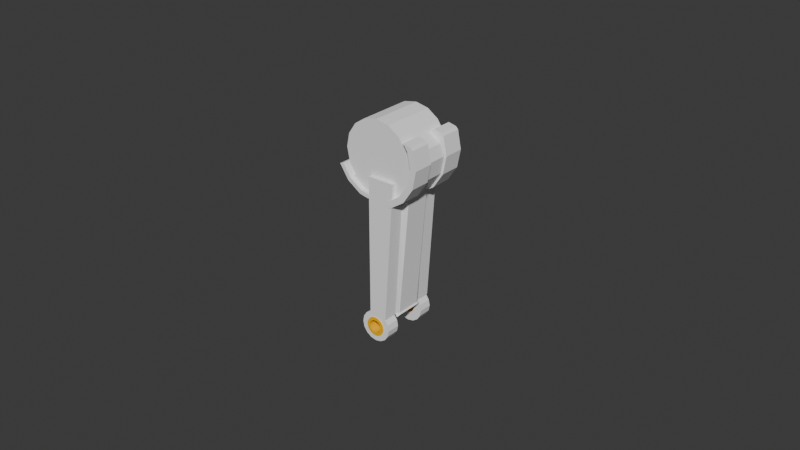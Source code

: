 # Source: outer_knuckle_low_poly.blend  (saved by Blender 4.1.24; exported with 4.5.12 LTS)
import bpy
from mathutils import Matrix  # noqa: F401  (used for matrix-valued properties, if any)

bpy.ops.wm.read_factory_settings(use_empty=True)
scene = bpy.context.scene
scene.name = 'Scene'

# ---- collections
col_collection = bpy.data.collections.new('Collection'); scene.collection.children.link(col_collection)

# ---- materials (node trees are filled in below, after node groups)
mat_id81 = bpy.data.materials.new('ID81')
mat_id81.use_transparent_shadow = False
mat_id81.diffuse_color = (0.9137, 0.9137, 0.9137, 1.0)
mat_id50 = bpy.data.materials.new('ID50')
mat_id50.use_transparent_shadow = False
mat_id50.diffuse_color = (0.9686, 0.5255, 0.003922, 1.0)

# ---- material node trees
mat_id81.use_nodes = True; mat_id81.node_tree.nodes.clear()
_N = mat_id81.node_tree.nodes; _L = mat_id81.node_tree.links
n0 = _N.new('ShaderNodeBsdfPrincipled'); n0.name = 'Principled BSDF'; n0.location = (0, 300)
n0.inputs[0].default_value = (0.9137, 0.9137, 0.9137, 1.0)
n0.inputs[13].default_value = 0.0
n1 = _N.new('ShaderNodeOutputMaterial'); n1.name = 'Material Output'; n1.location = (300, 300)
_L.new(n0.outputs[0], n1.inputs[0])
n1.is_active_output = True
mat_id50.use_nodes = True; mat_id50.node_tree.nodes.clear()
_N = mat_id50.node_tree.nodes; _L = mat_id50.node_tree.links
n0 = _N.new('ShaderNodeBsdfPrincipled'); n0.name = 'Principled BSDF'; n0.location = (0, 300)
n0.inputs[0].default_value = (0.9686, 0.5255, 0.003922, 1.0)
n0.inputs[13].default_value = 0.0
n1 = _N.new('ShaderNodeOutputMaterial'); n1.name = 'Material Output'; n1.location = (300, 300)
_L.new(n0.outputs[0], n1.inputs[0])
n1.is_active_output = True

# ---- world
world_world = bpy.data.worlds.new('World'); scene.world = world_world
world_world.use_nodes = True; world_world.node_tree.nodes.clear()
_N = world_world.node_tree.nodes; _L = world_world.node_tree.links
n0 = _N.new('ShaderNodeOutputWorld'); n0.name = 'World Output'; n0.location = (300, 300)
n1 = _N.new('ShaderNodeBackground'); n1.name = 'Background'; n1.location = (10, 300)
n1.inputs[0].default_value = (0.05088, 0.05088, 0.05088, 1.0)
_L.new(n1.outputs[0], n0.inputs[0])
n0.is_active_output = True
world_world.color = (0.05088, 0.05088, 0.05088)
world_world.use_sun_shadow = False
world_world.sun_shadow_jitter_overblur = 0.0

# ---- meshes
me_cylinder = bpy.data.meshes.new('Cylinder')
me_cylinder.from_pydata([(-1.626e-10, -0.001387, -6.372e-10), (-1.626e-10, -0.01864, -1.46e-09), (-1.626e-10, -0.001387, 0.01104), (-1.626e-10, -0.01864, 0.01104), (0.004224, -0.001387, 0.0102), (0.004224, -0.01864, 0.0102), (0.007806, -0.001387, 0.007806), (0.007806, -0.01864, 0.007806), (0.0102, -0.001387, 0.004224), (0.0102, -0.01864, 0.004224), (0.01104, -0.001387, -6.372e-10), (0.01104, -0.01864, -1.46e-09), (0.0102, -0.001387, -0.004224), (0.0102, -0.01864, -0.004224), (0.007806, -0.001387, -0.007806), (0.007806, -0.01864, -0.007806), (0.004224, -0.001387, -0.0102), (0.004224, -0.01864, -0.0102), (-1.626e-10, -0.001387, -0.01104), (-1.626e-10, -0.01864, -0.01104), (-0.004224, -0.001387, -0.0102), (-0.004224, -0.01864, -0.0102), (-0.007806, -0.001387, -0.007806), (-0.007806, -0.01864, -0.007806), (-0.0102, -0.001387, -0.004224), (-0.0102, -0.01864, -0.004224), (-0.01104, -0.001387, -6.372e-10), (-0.01104, -0.01864, -1.46e-09), (-0.0102, -0.001387, 0.004224), (-0.0102, -0.01864, 0.004224), (-0.007806, -0.001387, 0.007806), (-0.007806, -0.01864, 0.007806), (-0.004224, -0.001387, 0.0102), (-0.004224, -0.01864, 0.0102), (-1.626e-10, -0.006544, 0.01104), (-1.626e-10, -0.01348, 0.01104), (0.004224, -0.01348, 0.0102), (0.004224, -0.006544, 0.0102), (0.007806, -0.01348, 0.007806), (0.007806, -0.006544, 0.007806), (0.01146, -0.01348, 0.004747), (0.01146, -0.006544, 0.004747), (0.0124, -0.01348, -1.332e-09), (0.0124, -0.006544, -1.024e-09), (0.01146, -0.01348, -0.004747), (0.01146, -0.006544, -0.004747), (0.008771, -0.01348, -0.008771), (0.008771, -0.006544, -0.008771), (0.004747, -0.01348, -0.01146), (0.004747, -0.006544, -0.01146), (-1.626e-10, -0.01348, -0.01104), (-1.626e-10, -0.006544, -0.01104), (-0.004224, -0.01348, -0.0102), (-0.004224, -0.006544, -0.0102), (-0.007806, -0.01348, -0.007806), (-0.007806, -0.006544, -0.007806), (-0.0102, -0.01348, -0.004224), (-0.0102, -0.006544, -0.004224), (-0.01104, -0.01348, -1.186e-09), (-0.01104, -0.006544, -9.114e-10), (-0.0102, -0.01348, 0.004224), (-0.0102, -0.006544, 0.004224), (-0.007806, -0.01348, 0.007806), (-0.007806, -0.006544, 0.007806), (-0.004224, -0.01348, 0.0102), (-0.004224, -0.006544, 0.0102), (-1.821e-10, -0.01864, -0.01236), (0.01307, -0.01864, -1.728e-09), (0.01395, -0.001387, 0.005779), (0.01395, -0.01864, 0.005779), (0.009242, -0.01348, -0.009242), (0.01395, -0.006544, 0.005779), (0.0151, -0.001387, -8.717e-10), (0.0151, -0.01864, -1.997e-09), (0.0151, -0.006544, -1.247e-09), (0.01395, -0.001387, -0.005779), (0.01395, -0.01864, -0.005779), (0.01395, -0.006544, -0.005779), (0.01068, -0.001387, -0.01068), (0.01068, -0.01864, -0.01068), (0.01068, -0.006544, -0.01068), (0.005779, -0.001387, -0.01395), (0.005779, -0.01864, -0.01395), (0.005779, -0.006544, -0.01395), (-2.015e-10, -0.001387, -0.01368), (-2.015e-10, -0.01864, -0.01368), (-2.015e-10, -0.006544, -0.01368), (-0.005234, -0.001387, -0.01264), (-0.005234, -0.01864, -0.01264), (-0.005234, -0.006544, -0.01264), (-0.009671, -0.001387, -0.009671), (-0.009671, -0.01864, -0.009671), (-0.009671, -0.006544, -0.009671), (-0.01264, -0.004984, -0.005234), (-0.01264, -0.01504, -0.005234), (-0.01264, -0.006544, -0.005234), (0.01207, -0.01864, -0.005002), (0.01395, -0.01348, 0.005779), (0.0151, -0.01348, -1.622e-09), (0.01395, -0.01348, -0.005779), (0.01068, -0.01348, -0.01068), (0.005779, -0.01348, -0.01395), (-2.015e-10, -0.01348, -0.01368), (-0.005234, -0.01348, -0.01264), (-0.009671, -0.01348, -0.009671), (-0.01264, -0.01348, -0.005234), (0.01207, -0.001387, 0.005002), (-0.01142, -0.004984, -0.004729), (-0.008738, -0.001387, -0.008738), (0.01307, -0.006544, -1.079e-09), (0.01207, -0.006544, -0.005002), (-1.821e-10, -0.001387, -0.01236), (0.005002, -0.001387, -0.01207), (0.005002, -0.01864, -0.01207), (0.01307, -0.01348, -1.404e-09), (-0.01142, -0.006544, -0.004729), (-0.008738, -0.006544, -0.008738), (0.01207, -0.006544, 0.005002), (0.01207, -0.001387, -0.005002), (0.009242, -0.001387, -0.009242), (-0.004729, -0.006544, -0.01142), (-0.004729, -0.001387, -0.01142), (-1.821e-10, -0.006544, -0.01236), (0.01307, -0.001387, -7.544e-10), (0.005002, -0.006544, -0.01207), (0.009242, -0.006544, -0.009242), (0.009002, -0.001387, 0.006015), (0.009002, -0.01864, 0.006015), (0.009002, -0.006544, 0.006015), (0.009002, -0.01348, 0.006015), (0.0132, -0.001387, 0.006566), (0.0132, -0.01864, 0.006566), (0.0132, -0.006544, 0.006566), (0.0132, -0.01348, 0.006566), (0.01066, -0.006544, 0.007122), (0.01066, -0.001387, 0.007122), (0.01207, -0.01348, -0.005002), (-0.008738, -0.01348, -0.008738), (-0.01142, -0.01348, -0.004729), (-0.01142, -0.01504, -0.004729), (-0.008738, -0.01864, -0.008738), (0.01207, -0.01864, 0.005002), (0.01207, -0.01348, 0.005002), (0.009242, -0.01864, -0.009242), (-0.004729, -0.01348, -0.01142), (-0.004729, -0.01864, -0.01142), (-1.821e-10, -0.01348, -0.01236), (0.005002, -0.01348, -0.01207), (0.01066, -0.01348, 0.007122), (0.01066, -0.01864, 0.007122), (0.01207, -0.02004, -0.005002), (0.01395, -0.02004, -0.005779), (0.005002, 1.69e-05, -0.01207), (0.005779, 1.69e-05, -0.01395), (0.0132, 1.69e-05, 0.006566), (0.01395, 1.69e-05, 0.005779), (0.0151, 1.69e-05, -9.313e-10), (0.0151, -0.02004, -2.095e-09), (0.01395, -0.02004, 0.005779), (0.01395, 1.69e-05, -0.005779), (0.01068, 1.69e-05, -0.01068), (0.01068, -0.02004, -0.01068), (0.005779, -0.02004, -0.01395), (0.01207, 1.69e-05, -0.005002), (0.01207, -0.02004, 0.005002), (0.009242, -0.02004, -0.009242), (0.01207, 1.69e-05, 0.005002), (0.01307, -0.02004, -1.63e-09), (0.009242, 1.69e-05, -0.009242), (0.01307, 1.69e-05, -6.985e-10), (0.01066, 1.69e-05, 0.007122), (0.0132, -0.02004, 0.006566), (0.005002, -0.02004, -0.01207), (0.01066, -0.02004, 0.007122), (-0.001726, -0.001387, -0.0107), (-0.001726, -0.01864, -0.0107), (-0.001726, -0.006544, -0.0107), (-0.001726, -0.01348, -0.0107), (-0.002138, -0.001387, -0.01325), (-0.002138, -0.01864, -0.01325), (-0.002138, -0.006544, -0.01325), (-0.002138, -0.01348, -0.01325), (-0.001932, -0.006544, -0.01197), (-0.001932, -0.001387, -0.01197), (-0.001932, -0.01348, -0.01197), (-0.001932, -0.01864, -0.01197), (-0.008738, -2.101e-06, -0.008738), (-0.009671, -2.101e-06, -0.009671), (-0.002138, -2.095e-06, -0.01325), (-0.005234, -2.095e-06, -0.01264), (-0.009671, -0.02002, -0.009671), (-0.005234, -0.02002, -0.01264), (-0.01264, -2.101e-06, -0.005234), (-0.01264, -0.02002, -0.005234), (-0.01142, -0.02002, -0.004729), (-0.004729, -0.02002, -0.01142), (-0.01142, -2.101e-06, -0.004729), (-0.004729, -2.095e-06, -0.01142), (-0.001932, -2.095e-06, -0.01197), (-0.008738, -0.02002, -0.008738), (-0.002138, -0.02002, -0.01325), (-0.001932, -0.02002, -0.01197), (0.01409, -0.01348, -1.513e-09), (-1.918e-10, -0.01864, -0.01302), (0.01301, -0.01348, -0.00539), (0.00996, -0.01348, -0.00996), (-0.009205, -0.01348, -0.009205), (-0.01169, -0.01504, -0.004842), (0.01301, -0.01348, 0.00539), (-0.004982, -0.01348, -0.01203), (-1.918e-10, -0.01348, -0.01302), (0.00539, -0.01348, -0.01301), (-0.01169, -0.01348, -0.004842), (0.00539, -0.01864, -0.01301), (0.01193, -0.01348, 0.006844), (0.01193, -0.01864, 0.006844), (0.01301, -0.02004, -0.00539), (0.01301, -0.02004, 0.00539), (0.00996, -0.02004, -0.00996), (0.01409, -0.02004, -1.863e-09), (0.00539, -0.02004, -0.01301), (0.01193, -0.02004, 0.006844), (-0.002035, -0.01348, -0.01261), (-0.002035, -0.01864, -0.01261), (-0.01203, -0.02002, -0.004982), (-0.004982, -0.02002, -0.01203), (-0.009205, -0.02002, -0.009205), (-0.002035, -0.02002, -0.01261), (0.01301, -0.006544, -0.00539), (0.00539, -0.001387, -0.01301), (-0.01169, -0.006544, -0.004842), (-0.01169, -0.004984, -0.004842), (0.01409, -0.006544, -1.163e-09), (-1.918e-10, -0.001387, -0.01302), (-0.009205, -0.006544, -0.009205), (0.01301, -0.006544, 0.00539), (-0.004982, -0.006544, -0.01203), (-1.918e-10, -0.006544, -0.01302), (0.00539, -0.006544, -0.01301), (0.00996, -0.006544, -0.00996), (0.01193, -0.006544, 0.006844), (0.01193, -0.001387, 0.006844), (0.00539, 1.69e-05, -0.01301), (0.01301, 1.69e-05, -0.00539), (0.01301, 1.69e-05, 0.00539), (0.00996, 1.69e-05, -0.00996), (0.01409, 1.69e-05, -8.149e-10), (0.01193, 1.69e-05, 0.006844), (-0.002035, -0.006544, -0.01261), (-0.002035, -0.001387, -0.01261), (-0.009205, -2.101e-06, -0.009205), (-0.01203, -2.101e-06, -0.004982), (-0.004982, -2.095e-06, -0.01203), (-0.002035, -2.095e-06, -0.01261), (0.01337, -0.01318, 0.003672), (0.01337, -0.006845, 0.003672), (0.01447, -0.01318, -1.63e-09), (0.01447, -0.006845, -1.087e-09), (0.01337, -0.01318, -0.005539), (0.01337, -0.006845, -0.005539), (0.01023, -0.01318, -0.01023), (0.01023, -0.006845, -0.01023), (0.005539, -0.01318, -0.01337), (0.005539, -0.006845, -0.01337), (0.0105, -0.006845, 0.005263), (0.0105, -0.01318, 0.005263), (-0.001985, -0.01988, -0.05133), (-0.001985, -0.01988, -0.006371), (-0.001985, -0.0001188, -0.05133), (-0.001985, -0.0001188, -0.006371), (0.003791, -0.01988, -0.05133), (0.006802, -0.01988, -0.006371), (0.003791, -0.0001188, -0.05133), (0.006802, -0.0001188, -0.006371), (-0.001985, -0.004702, -0.05133), (-0.001985, -0.0153, -0.05133), (-0.001985, -0.0153, -0.006371), (-0.001985, -0.004702, -0.006371), (0.003791, -0.0153, -0.05133), (0.003791, -0.004702, -0.05133), (0.006802, -0.004702, -0.006371), (0.006802, -0.0153, -0.006371), (0.004385, -0.01402, -0.05133), (0.004385, -0.005984, -0.05133), (0.008398, -0.005984, -0.006371), (0.008398, -0.01402, -0.006371), (0.004407, -0.0153, -0.05228), (0.004407, -0.004702, -0.05228), (0.004776, -0.01402, -0.05182), (0.004776, -0.005984, -0.05182), (0.001181, 6.93e-05, -0.05216), (-5.468e-11, -0.0002511, -0.05002), (-5.468e-11, -0.01984, -0.05002), (0.001908, -0.0002511, -0.0504), (0.001908, -0.01984, -0.0504), (0.003525, -0.0002511, -0.05148), (0.003525, -0.01984, -0.05148), (0.004606, -0.0002511, -0.0531), (0.004606, -0.01984, -0.0531), (0.004986, -0.0002511, -0.05501), (0.004986, -0.01984, -0.05501), (0.004606, -0.0002511, -0.05691), (0.004606, -0.01984, -0.05691), (0.003525, -0.0002511, -0.05853), (0.003525, -0.01984, -0.05853), (0.001908, -0.0002511, -0.05961), (0.001908, -0.01984, -0.05961), (-5.468e-11, -0.0002511, -0.05999), (-5.468e-11, -0.01984, -0.05999), (-0.001908, -0.0002511, -0.05961), (-0.001908, -0.01984, -0.05961), (-0.003525, -0.0002511, -0.05853), (-0.003525, -0.01984, -0.05853), (-0.004606, -0.0002511, -0.05691), (-0.004606, -0.01984, -0.05691), (-0.004986, -0.0002511, -0.05501), (-0.004986, -0.01984, -0.05501), (-0.004606, -0.0002511, -0.0531), (-0.004606, -0.01984, -0.0531), (-0.003525, -0.0002511, -0.05148), (-0.003525, -0.01984, -0.05148), (-0.001908, -0.0002511, -0.0504), (-0.001908, -0.01984, -0.0504), (0.001181, -0.0002511, -0.05216), (-2.966e-11, -0.0002511, -0.05192), (-2.966e-11, -0.01984, -0.05192), (0.0007925, 6.93e-05, -0.05309), (0.001181, -0.01984, -0.05216), (0.002182, -0.0002511, -0.05282), (0.002182, -0.01984, -0.05282), (0.00285, -0.0002511, -0.05383), (0.00285, -0.01984, -0.05383), (0.003085, -0.0002511, -0.05501), (0.003085, -0.01984, -0.05501), (0.00285, -0.0002511, -0.05619), (0.00285, -0.01984, -0.05619), (0.002182, -0.0002511, -0.05719), (0.002182, -0.01984, -0.05719), (0.001181, -0.0002511, -0.05786), (0.001181, -0.01984, -0.05786), (-2.966e-11, -0.0002511, -0.05809), (-2.966e-11, -0.01984, -0.05809), (-0.001181, -0.0002511, -0.05786), (-0.001181, -0.01984, -0.05786), (-0.002182, -0.0002511, -0.05719), (-0.002182, -0.01984, -0.05719), (-0.00285, -0.0002511, -0.05619), (-0.00285, -0.01984, -0.05619), (-0.003085, -0.0002511, -0.05501), (-0.003085, -0.01984, -0.05501), (-0.00285, -0.0002511, -0.05383), (-0.00285, -0.01984, -0.05383), (-0.002182, -0.0002511, -0.05282), (-0.002182, -0.01984, -0.05282), (-0.001181, -0.0002511, -0.05216), (-0.001181, -0.01984, -0.05216), (-2.966e-11, 6.93e-05, -0.05192), (-2.966e-11, -0.02016, -0.05192), (0.001181, -0.02016, -0.05216), (0.002182, 6.93e-05, -0.05282), (0.002182, -0.02016, -0.05282), (0.00285, 6.93e-05, -0.05383), (0.00285, -0.02016, -0.05383), (0.003085, 6.93e-05, -0.05501), (0.003085, -0.02016, -0.05501), (0.00285, 6.93e-05, -0.05619), (0.00285, -0.02016, -0.05619), (0.002182, 6.93e-05, -0.05719), (0.002182, -0.02016, -0.05719), (0.001181, 6.93e-05, -0.05786), (0.001181, -0.02016, -0.05786), (-2.966e-11, 6.93e-05, -0.05809), (-2.966e-11, -0.02016, -0.05809), (-0.001181, 6.93e-05, -0.05786), (-0.001181, -0.02016, -0.05786), (-0.002182, 6.93e-05, -0.05719), (-0.002182, -0.02016, -0.05719), (-0.00285, 6.93e-05, -0.05619), (-0.00285, -0.02016, -0.05619), (-0.003085, 6.93e-05, -0.05501), (-0.003085, -0.02016, -0.05501), (-0.00285, 6.93e-05, -0.05383), (-0.00285, -0.02016, -0.05383), (-0.002182, 6.93e-05, -0.05282), (-0.002182, -0.02016, -0.05282), (-0.001181, 6.93e-05, -0.05216), (-0.001181, -0.02016, -0.05216), (-5.593e-11, 6.93e-05, -0.05294), (-5.593e-11, -0.02016, -0.05294), (0.0007925, -0.02016, -0.05309), (0.001464, 6.93e-05, -0.05354), (0.001464, -0.02016, -0.05354), (0.001913, 6.93e-05, -0.05421), (0.001913, -0.02016, -0.05421), (0.002071, 6.93e-05, -0.05501), (0.002071, -0.02016, -0.05501), (0.001913, 6.93e-05, -0.0558), (0.001913, -0.02016, -0.0558), (0.001464, 6.93e-05, -0.05647), (0.001464, -0.02016, -0.05647), (0.0007925, 6.93e-05, -0.05692), (0.0007925, -0.02016, -0.05692), (-5.593e-11, 6.93e-05, -0.05708), (-5.593e-11, -0.02016, -0.05708), (-0.0007925, 6.93e-05, -0.05692), (-0.0007925, -0.02016, -0.05692), (-0.001464, 6.93e-05, -0.05647), (-0.001464, -0.02016, -0.05647), (-0.001913, 6.93e-05, -0.0558), (-0.001913, -0.02016, -0.0558), (-0.002071, 6.93e-05, -0.05501), (-0.002071, -0.02016, -0.05501), (-0.001913, 6.93e-05, -0.05421), (-0.001913, -0.02016, -0.05421), (-0.001464, 6.93e-05, -0.05354), (-0.001464, -0.02016, -0.05354), (-0.0007925, 6.93e-05, -0.05309), (-0.0007925, -0.02016, -0.05309), (-5.468e-11, -0.004587, -0.05002), (-5.468e-11, -0.0155, -0.05002), (0.001908, -0.0155, -0.0504), (0.001908, -0.004587, -0.0504), (0.003525, -0.0155, -0.05148), (0.003525, -0.004587, -0.05148), (0.004606, -0.0155, -0.0531), (0.004606, -0.004587, -0.0531), (0.004986, -0.0155, -0.05501), (0.004986, -0.004587, -0.05501), (0.004606, -0.0155, -0.05691), (0.004606, -0.004587, -0.05691), (0.003525, -0.0155, -0.05853), (0.003525, -0.004587, -0.05853), (0.001908, -0.0155, -0.05961), (0.001908, -0.004587, -0.05961), (-5.468e-11, -0.0155, -0.05999), (-5.468e-11, -0.004587, -0.05999), (-0.001908, -0.0155, -0.05961), (-0.001908, -0.004587, -0.05961), (-0.003525, -0.0155, -0.05853), (-0.003525, -0.004587, -0.05853), (-0.004606, -0.0155, -0.05691), (-0.004606, -0.004587, -0.05691), (-0.004986, -0.0155, -0.05501), (-0.004986, -0.004587, -0.05501), (-0.004606, -0.0155, -0.0531), (-0.004606, -0.004587, -0.0531), (-0.003525, -0.0155, -0.05148), (-0.003525, -0.004587, -0.05148), (-0.001908, -0.0155, -0.0504), (-0.001908, -0.004587, -0.0504), (-0.002071, -0.004582, -0.05501), (-0.002071, -0.01551, -0.05501), (-0.001913, -0.004582, -0.05421), (-0.001913, -0.01551, -0.05421), (-0.001913, -0.004582, -0.0558), (-0.001913, -0.01551, -0.0558), (-0.001464, -0.004582, -0.05647), (-0.001464, -0.01551, -0.05647), (-0.0007925, -0.004582, -0.05692), (-0.0007925, -0.01551, -0.05692), (-5.593e-11, -0.004582, -0.05708), (-5.593e-11, -0.01551, -0.05708), (0.0007925, -0.004582, -0.05692), (0.0007925, -0.01551, -0.05692), (0.001464, -0.004582, -0.05647), (0.001464, -0.01551, -0.05647), (0.001913, -0.004582, -0.0558), (0.001913, -0.01551, -0.0558), (0.002071, -0.004582, -0.05501), (0.002071, -0.01551, -0.05501), (0.001913, -0.004582, -0.05421), (0.001913, -0.01551, -0.05421), (0.001464, -0.004582, -0.05354), (0.001464, -0.01551, -0.05354), (0.0007925, -0.004582, -0.05309), (0.0007925, -0.01551, -0.05309), (-5.593e-11, -0.004582, -0.05294), (-5.593e-11, -0.01551, -0.05294), (-0.0007925, -0.004582, -0.05309), (-0.0007925, -0.01551, -0.05309), (-0.001464, -0.004582, -0.05354), (-0.001464, -0.01551, -0.05354), (-0.001985, -0.01988, -0.04009), (-0.001985, -0.01988, -0.01761), (-0.001985, -0.0001188, -0.01761), (-0.001985, -0.0001188, -0.04009), (0.00605, -0.0001188, -0.01761), (0.004544, -0.0001188, -0.04009), (0.00605, -0.01988, -0.01761), (0.004544, -0.01988, -0.04009), (0.00605, -0.004702, -0.01761), (0.004544, -0.004702, -0.04009), (0.00605, -0.0153, -0.01761), (0.004544, -0.0153, -0.04009), (0.007395, -0.005984, -0.01761), (0.005388, -0.005984, -0.04009), (0.007395, -0.01402, -0.01761), (0.005388, -0.01402, -0.04009), (0.0009505, -0.0153, -0.01761), (0.0009505, -0.0153, -0.04009), (0.0009505, -0.004702, -0.01761), (0.0009505, -0.004702, -0.04009), (-0.001985, -0.01614, -0.01677), (-0.001143, -0.0153, -0.01761), (-0.001143, -0.0153, -0.04009), (-0.001985, -0.01614, -0.04093), (-0.001143, -0.004702, -0.01761), (-0.001985, -0.003861, -0.01677), (-0.001985, -0.003861, -0.04093), (-0.001143, -0.004702, -0.04009)], [], [(0, 2, 4), (1, 5, 3), (35, 3, 5, 36), (0, 4, 6), (1, 7, 5), (36, 5, 7, 38), (0, 6, 126, 8), (1, 9, 127, 7), (230, 231, 93, 95), (0, 8, 10), (1, 11, 9), (236, 234, 92, 89), (0, 10, 12), (1, 13, 11), (202, 208, 97, 98), (0, 12, 14), (1, 15, 13), (73, 69, 158, 157), (0, 14, 16), (1, 17, 15), (207, 94, 193, 224), (0, 16, 18), (1, 19, 17), (212, 206, 104, 105), (0, 18, 174, 20), (1, 21, 175, 19), (118, 123, 169, 163), (0, 20, 22), (1, 23, 21), (235, 232, 74, 71), (0, 22, 24), (1, 25, 23), (234, 230, 95, 92), (0, 24, 26), (1, 27, 25), (56, 25, 27, 58), (0, 26, 28), (1, 29, 27), (58, 27, 29, 60), (0, 28, 30), (1, 31, 29), (60, 29, 31, 62), (0, 30, 32), (1, 33, 31), (62, 31, 33, 64), (0, 32, 2), (1, 3, 33), (64, 33, 3, 35), (32, 65, 34, 2), (65, 64, 35, 34), (30, 63, 65, 32), (63, 62, 64, 65), (28, 61, 63, 30), (61, 60, 62, 63), (26, 59, 61, 28), (59, 58, 60, 61), (24, 57, 59, 26), (57, 56, 58, 59), (204, 202, 98, 99), (55, 54, 56, 57), (213, 203, 85, 82), (53, 52, 54, 55), (9, 11, 67, 141), (176, 177, 52, 53), (94, 91, 190, 193), (49, 48, 50, 51), (232, 228, 77, 74), (42, 44, 258, 256), (215, 149, 173, 221), (41, 128, 264, 255), (205, 204, 99, 100), (46, 48, 262, 260), (233, 229, 81, 84), (45, 43, 257, 259), (25, 56, 138, 139), (128, 129, 265, 264), (4, 37, 39, 6), (37, 36, 38, 39), (2, 34, 37, 4), (34, 35, 36, 37), (133, 131, 69, 97), (97, 69, 73, 98), (98, 73, 76, 99), (99, 76, 79, 100), (100, 79, 82, 101), (101, 82, 85, 102), (181, 179, 88, 103), (103, 88, 91, 104), (104, 91, 94, 105), (90, 92, 95, 93), (87, 89, 92, 90), (178, 180, 89, 87), (81, 83, 86, 84), (78, 80, 83, 81), (75, 77, 80, 78), (72, 74, 77, 75), (68, 71, 74, 72), (130, 132, 71, 68), (13, 15, 143, 96), (249, 233, 84, 178), (240, 235, 71, 132), (68, 72, 156, 155), (206, 209, 103, 104), (54, 52, 144, 137), (248, 236, 89, 180), (229, 112, 152, 242), (90, 93, 192, 187), (222, 210, 102, 181), (241, 130, 154, 247), (238, 237, 86, 83), (79, 76, 151, 161), (207, 212, 105, 94), (210, 211, 101, 102), (223, 185, 201, 227), (106, 135, 170, 166), (239, 238, 83, 80), (211, 205, 100, 101), (75, 78, 160, 159), (107, 108, 186, 196), (228, 239, 80, 77), (45, 47, 125, 110), (12, 10, 123, 118), (47, 49, 124, 125), (22, 20, 121, 108), (49, 51, 122, 124), (16, 14, 119, 112), (10, 8, 106, 123), (176, 53, 120, 182), (128, 41, 117, 134), (174, 18, 111, 183), (50, 48, 147, 146), (18, 16, 112, 111), (43, 45, 110, 109), (24, 22, 108, 107), (48, 46, 70, 147), (55, 57, 115, 116), (41, 43, 109, 117), (14, 12, 118, 119), (53, 55, 116, 120), (57, 24, 107, 115), (8, 126, 135, 106), (21, 23, 140, 145), (208, 214, 133, 97), (40, 129, 148, 142), (15, 17, 113, 143), (175, 21, 145, 185), (39, 38, 129, 128), (123, 106, 166, 169), (177, 50, 146, 184), (46, 44, 136, 70), (11, 13, 96, 67), (17, 19, 66, 113), (44, 42, 114, 136), (56, 54, 137, 138), (23, 25, 139, 140), (127, 9, 141, 149), (42, 40, 142, 114), (240, 241, 135, 134), (135, 126, 128, 134), (39, 128, 126, 6), (214, 148, 149, 215), (148, 129, 127, 149), (127, 129, 38, 7), (221, 217, 158, 171), (245, 243, 159, 160), (219, 216, 151, 157), (216, 218, 161, 151), (246, 244, 155, 156), (242, 245, 160, 153), (217, 219, 157, 158), (218, 220, 162, 161), (243, 246, 156, 159), (244, 247, 154, 155), (149, 141, 164, 173), (78, 81, 153, 160), (96, 143, 165, 150), (119, 118, 163, 168), (143, 113, 172, 165), (69, 131, 171, 158), (82, 79, 161, 162), (72, 75, 159, 156), (213, 82, 162, 220), (67, 96, 150, 167), (76, 73, 157, 151), (130, 68, 155, 154), (112, 119, 168, 152), (141, 67, 167, 164), (52, 177, 184, 144), (19, 175, 185, 66), (20, 174, 183, 121), (51, 176, 182, 122), (209, 222, 181, 103), (203, 223, 179, 85), (237, 248, 180, 86), (91, 88, 191, 190), (84, 86, 180, 178), (102, 85, 179, 181), (51, 50, 177, 176), (226, 224, 193, 190), (251, 250, 187, 192), (227, 225, 191, 200), (250, 252, 189, 187), (225, 226, 190, 191), (252, 253, 188, 189), (185, 145, 195, 201), (178, 87, 189, 188), (145, 140, 199, 195), (249, 178, 188, 253), (140, 139, 194, 199), (121, 183, 198, 197), (88, 179, 200, 191), (108, 121, 197, 186), (231, 107, 196, 251), (87, 90, 187, 189), (195, 199, 226, 225), (201, 195, 225, 227), (199, 194, 224, 226), (66, 185, 223, 203), (144, 184, 222, 209), (113, 213, 220, 172), (165, 172, 220, 218), (164, 167, 219, 217), (150, 165, 218, 216), (167, 150, 216, 219), (173, 164, 217, 221), (133, 214, 215, 131), (142, 148, 214, 208), (147, 70, 205, 211), (179, 223, 227, 200), (146, 147, 211, 210), (139, 138, 212, 207), (184, 146, 210, 222), (137, 144, 209, 206), (70, 136, 204, 205), (131, 215, 221, 171), (113, 66, 203, 213), (136, 114, 202, 204), (138, 137, 206, 212), (139, 207, 224, 194), (114, 142, 208, 202), (93, 231, 251, 192), (183, 249, 253, 198), (197, 198, 253, 252), (186, 197, 252, 250), (196, 186, 250, 251), (122, 182, 248, 237), (166, 170, 247, 244), (163, 169, 246, 243), (152, 168, 245, 242), (169, 166, 244, 246), (168, 163, 243, 245), (132, 130, 241, 240), (110, 125, 239, 228), (125, 124, 238, 239), (124, 122, 237, 238), (135, 241, 247, 170), (81, 229, 242, 153), (182, 120, 236, 248), (134, 117, 235, 240), (183, 111, 233, 249), (111, 112, 229, 233), (109, 110, 228, 232), (116, 115, 230, 234), (117, 109, 232, 235), (120, 116, 234, 236), (115, 107, 231, 230), (261, 260, 262, 263), (259, 258, 260, 261), (257, 256, 258, 259), (255, 254, 256, 257), (264, 265, 254, 255), (47, 45, 259, 261), (129, 40, 254, 265), (48, 49, 263, 262), (43, 41, 255, 257), (44, 46, 260, 258), (49, 47, 261, 263), (40, 42, 256, 254), (506, 509, 501, 500), (484, 269, 273, 486), (492, 281, 271, 488), (488, 271, 267, 483), (275, 278, 270, 266), (281, 276, 267, 271), (273, 269, 277, 280), (280, 277, 276, 281), (268, 272, 279, 274), (274, 279, 278, 275), (486, 273, 280, 490), (279, 283, 289, 287), (504, 503, 498, 499), (482, 483, 502, 505), (494, 284, 285, 496), (490, 280, 284, 494), (493, 278, 282, 497), (280, 281, 285, 284), (286, 287, 289, 288), (278, 279, 287, 286), (283, 282, 288, 289), (282, 278, 286, 288), (306, 304, 337, 339), (293, 295, 328, 323), (419, 292, 294, 420), (322, 320, 353, 355), (309, 311, 344, 342), (420, 294, 296, 422), (300, 298, 331, 333), (316, 314, 347, 349), (422, 296, 298, 424), (303, 305, 338, 336), (319, 321, 354, 352), (424, 298, 300, 426), (310, 308, 341, 343), (297, 299, 332, 330), (426, 300, 302, 428), (313, 315, 348, 346), (294, 292, 325, 327), (428, 302, 304, 430), (304, 302, 335, 337), (320, 318, 351, 353), (430, 304, 306, 432), (307, 309, 342, 340), (298, 296, 329, 331), (432, 306, 308, 434), (314, 312, 345, 347), (301, 303, 336, 334), (434, 308, 310, 436), (291, 293, 323, 324), (317, 319, 352, 350), (436, 310, 312, 438), (308, 306, 339, 341), (295, 297, 330, 328), (438, 312, 314, 440), (311, 313, 346, 344), (302, 300, 333, 335), (440, 314, 316, 442), (318, 316, 349, 351), (305, 307, 340, 338), (442, 316, 318, 444), (292, 322, 355, 325), (296, 294, 327, 329), (444, 318, 320, 446), (321, 291, 324, 354), (312, 310, 343, 345), (446, 320, 322, 448), (299, 301, 334, 332), (315, 317, 350, 348), (448, 322, 292, 419), (334, 336, 367, 365), (325, 355, 386, 357), (329, 327, 358, 360), (349, 347, 378, 380), (354, 324, 356, 385), (340, 342, 373, 371), (335, 333, 364, 366), (355, 353, 384, 386), (323, 328, 359, 290), (346, 348, 379, 377), (341, 339, 370, 372), (332, 334, 365, 363), (352, 354, 385, 383), (327, 325, 357, 358), (347, 345, 376, 378), (338, 340, 371, 369), (333, 331, 362, 364), (353, 351, 382, 384), (344, 346, 377, 375), (339, 337, 368, 370), (324, 323, 290, 356), (330, 332, 363, 361), (350, 352, 383, 381), (345, 343, 374, 376), (336, 338, 369, 367), (331, 329, 360, 362), (351, 349, 380, 382), (342, 344, 375, 373), (337, 335, 366, 368), (328, 330, 361, 359), (348, 350, 381, 379), (343, 341, 372, 374), (362, 360, 391, 393), (382, 380, 411, 413), (373, 375, 406, 404), (368, 366, 397, 399), (359, 361, 392, 390), (379, 381, 412, 410), (374, 372, 403, 405), (365, 367, 398, 396), (357, 386, 417, 388), (360, 358, 389, 391), (380, 378, 409, 411), (385, 356, 387, 416), (371, 373, 404, 402), (366, 364, 395, 397), (386, 384, 415, 417), (290, 359, 390, 326), (377, 379, 410, 408), (372, 370, 401, 403), (363, 365, 396, 394), (383, 385, 416, 414), (358, 357, 388, 389), (378, 376, 407, 409), (369, 371, 402, 400), (364, 362, 393, 395), (384, 382, 413, 415), (375, 377, 408, 406), (370, 368, 399, 401), (356, 290, 326, 387), (361, 363, 394, 392), (381, 383, 414, 412), (376, 374, 405, 407), (367, 369, 400, 398), (451, 453, 413, 411), (455, 451, 411, 409), (457, 455, 409, 407), (459, 457, 407, 405), (461, 459, 405, 403), (463, 461, 403, 401), (465, 463, 401, 399), (467, 465, 399, 397), (469, 467, 397, 395), (471, 469, 395, 393), (473, 471, 393, 391), (475, 473, 391, 389), (477, 475, 389, 388), (479, 477, 388, 417), (481, 479, 417, 415), (453, 481, 415, 413), (321, 449, 418, 291), (467, 469, 426, 428), (319, 447, 449, 321), (394, 396, 466, 468), (317, 445, 447, 319), (467, 428, 430, 465), (315, 443, 445, 317), (392, 394, 468, 470), (313, 441, 443, 315), (465, 430, 432, 463), (311, 439, 441, 313), (390, 392, 470, 472), (309, 437, 439, 311), (463, 432, 434, 461), (307, 435, 437, 309), (326, 390, 472, 474), (305, 433, 435, 307), (461, 434, 436, 459), (303, 431, 433, 305), (387, 326, 474, 476), (301, 429, 431, 303), (459, 436, 438, 457), (299, 427, 429, 301), (416, 387, 476, 478), (297, 425, 427, 299), (457, 438, 440, 455), (295, 423, 425, 297), (414, 416, 478, 480), (293, 421, 423, 295), (455, 440, 442, 451), (291, 418, 421, 293), (412, 414, 480, 452), (396, 398, 464, 466), (451, 442, 444, 453), (398, 400, 462, 464), (444, 446, 481, 453), (400, 402, 460, 462), (446, 448, 479, 481), (402, 404, 458, 460), (448, 419, 477, 479), (404, 406, 456, 458), (419, 420, 475, 477), (406, 408, 454, 456), (420, 422, 473, 475), (408, 410, 450, 454), (422, 424, 471, 473), (410, 412, 452, 450), (424, 426, 469, 471), (431, 464, 462, 433), (433, 462, 460, 435), (435, 460, 458, 437), (437, 458, 456, 439), (439, 456, 454, 441), (441, 454, 450, 443), (443, 450, 452, 445), (445, 452, 480, 447), (447, 480, 478, 449), (449, 478, 476, 418), (418, 476, 474, 421), (421, 474, 472, 423), (423, 472, 470, 425), (425, 470, 468, 427), (427, 468, 466, 429), (429, 466, 464, 431), (281, 492, 496, 285), (491, 490, 494, 495), (279, 491, 495, 283), (495, 494, 496, 497), (283, 495, 497, 282), (508, 507, 484, 485), (509, 504, 499, 501), (503, 506, 500, 498), (275, 505, 508, 274), (487, 486, 490, 491), (272, 487, 491, 279), (489, 488, 483, 482), (270, 489, 482, 266), (493, 492, 488, 489), (278, 493, 489, 270), (485, 484, 486, 487), (268, 485, 487, 272), (274, 508, 485, 268), (492, 493, 497, 496), (499, 498, 500, 501), (507, 277, 269, 484), (266, 482, 505, 275), (483, 267, 276, 502), (503, 504, 505, 502), (507, 508, 509, 506), (504, 509, 508, 505), (502, 507, 506, 503), (502, 276, 277, 507)])
me_cylinder.polygons.foreach_set('material_index', [0, 0, 0, 0, 0, 0, 0, 0, 0, 0, 0, 0, 0, 0, 0, 0, 0, 0, 0, 0, 0, 0, 0, 0, 0, 0, 0, 0, 0, 0, 0, 0, 0, 0, 0, 0, 0, 0, 0, 0, 0, 0, 0, 0, 0, 0, 0, 0, 0, 0, 0, 0, 0, 0, 0, 0, 0, 0, 0, 0, 0, 0, 0, 0, 0, 0, 0, 0, 0, 0, 0, 0, 0, 0, 0, 0, 0, 0, 0, 0, 0, 0, 0, 0, 0, 0, 0, 0, 0, 0, 0, 0, 0, 0, 0, 0, 0, 0, 0, 0, 0, 0, 0, 0, 0, 0, 0, 0, 0, 0, 0, 0, 0, 0, 0, 0, 0, 0, 0, 0, 0, 0, 0, 0, 0, 0, 0, 0, 0, 0, 0, 0, 0, 0, 0, 0, 0, 0, 0, 0, 0, 0, 0, 0, 0, 0, 0, 0, 0, 0, 0, 0, 0, 0, 0, 0, 0, 0, 0, 0, 0, 0, 0, 0, 0, 0, 0, 0, 0, 0, 0, 0, 0, 0, 0, 0, 0, 0, 0, 0, 0, 0, 0, 0, 0, 0, 0, 0, 0, 0, 0, 0, 0, 0, 0, 0, 0, 0, 0, 0, 0, 0, 0, 0, 0, 0, 0, 0, 0, 0, 0, 0, 0, 0, 0, 0, 0, 0, 0, 0, 0, 0, 0, 0, 0, 0, 0, 0, 0, 0, 0, 0, 0, 0, 0, 0, 0, 0, 0, 0, 0, 0, 0, 0, 0, 0, 0, 0, 0, 0, 0, 0, 0, 0, 0, 0, 0, 0, 0, 0, 0, 0, 0, 0, 0, 0, 0, 0, 0, 0, 0, 0, 0, 0, 0, 0, 0, 0, 0, 0, 0, 0, 0, 0, 0, 0, 0, 0, 0, 0, 0, 0, 0, 0, 0, 0, 0, 0, 0, 0, 0, 0, 0, 0, 0, 0, 0, 0, 0, 0, 0, 0, 0, 0, 0, 0, 0, 0, 0, 0, 0, 0, 0, 0, 0, 0, 0, 0, 0, 0, 0, 0, 0, 0, 0, 0, 0, 0, 0, 0, 0, 0, 0, 0, 0, 0, 0, 0, 1, 1, 1, 1, 1, 1, 1, 1, 1, 1, 1, 1, 1, 1, 1, 1, 1, 1, 1, 1, 1, 1, 1, 1, 1, 1, 1, 1, 1, 1, 1, 1, 1, 1, 1, 1, 1, 1, 1, 1, 1, 1, 1, 1, 1, 1, 1, 1, 1, 1, 1, 1, 1, 1, 1, 1, 1, 1, 1, 1, 1, 1, 1, 1, 1, 1, 1, 1, 1, 1, 1, 1, 1, 1, 1, 1, 1, 1, 1, 1, 0, 0, 0, 1, 0, 0, 0, 1, 0, 0, 0, 1, 0, 0, 0, 1, 0, 0, 0, 1, 0, 0, 0, 1, 0, 0, 0, 1, 0, 0, 0, 1, 1, 0, 1, 0, 1, 0, 1, 0, 1, 0, 1, 0, 1, 0, 1, 0, 0, 0, 0, 0, 0, 0, 0, 0, 0, 0, 0, 0, 0, 0, 0, 0, 0, 0, 0, 0, 0, 0, 0, 0, 0, 0, 0, 0, 0, 0, 0, 0, 0, 0, 0, 0, 0, 0, 0, 0, 0, 0, 0, 0])
_uv = me_cylinder.uv_layers.new(name='UVMap')
_uv.uv.foreach_set('vector', [0.75, 0.25, 0.75, 0.49, 0.8418, 0.4717, 0.25, 0.25, 0.3418, 0.4717, 0.25, 0.49, 1.0, 0.8333, 1.0, 1.0, 0.9375, 1.0, 0.9375, 0.8333, 0.75, 0.25, 0.8418, 0.4717, 0.9197, 0.4197, 0.25, 0.25, 0.4197, 0.4197, 0.3418, 0.4717, 0.9375, 0.8333, 0.9375, 1.0, 0.875, 1.0, 0.875, 0.8333, 0.75, 0.25, 0.9197, 0.4197, 0.9457, 0.3808, 0.9717, 0.3418, 0.25, 0.25, 0.4717, 0.3418, 0.4457, 0.3808, 0.4197, 0.4197, 0.3126, 0.6667, 0.3125, 0.5, 0.3125, 0.5, 0.3125, 0.6667, 0.75, 0.25, 0.9717, 0.3418, 0.99, 0.25, 0.25, 0.25, 0.49, 0.25, 0.4717, 0.3418, 0.4375, 0.6667, 0.375, 0.6667, 0.375, 0.6667, 0.4375, 0.6667, 0.75, 0.25, 0.99, 0.25, 0.9717, 0.1582, 0.25, 0.25, 0.4717, 0.1582, 0.49, 0.25, 0.75, 0.8333, 0.8125, 0.8333, 0.8125, 0.8333, 0.75, 0.8333, 0.75, 0.25, 0.9717, 0.1582, 0.9197, 0.08029, 0.25, 0.25, 0.4197, 0.08029, 0.4717, 0.1582, 0.75, 1.0, 0.8125, 1.0, 0.8125, 1.0, 0.75, 1.0, 0.75, 0.25, 0.9197, 0.08029, 0.8418, 0.02827, 0.25, 0.25, 0.3418, 0.02827, 0.4197, 0.08029, 0.3125, 1.0, 0.3125, 1.0, 0.3125, 1.0, 0.3125, 1.0, 0.75, 0.25, 0.8418, 0.02827, 0.75, 0.01, 0.25, 0.25, 0.25, 0.01, 0.3418, 0.02827, 0.3126, 0.8333, 0.375, 0.8333, 0.375, 0.8333, 0.3125, 0.8333, 0.75, 0.25, 0.75, 0.01, 0.7123, 0.0175, 0.6582, 0.02827, 0.25, 0.25, 0.1582, 0.02827, 0.2123, 0.0175, 0.25, 0.01, 0.9717, 0.1582, 0.99, 0.25, 0.99, 0.25, 0.9717, 0.1582, 0.75, 0.25, 0.6582, 0.02827, 0.5803, 0.08029, 0.25, 0.25, 0.08029, 0.08029, 0.1582, 0.02827, 0.8125, 0.6667, 0.75, 0.6667, 0.75, 0.6667, 0.8125, 0.6667, 0.75, 0.25, 0.5803, 0.08029, 0.5283, 0.1582, 0.25, 0.25, 0.02827, 0.1582, 0.08029, 0.08029, 0.375, 0.6667, 0.3126, 0.6667, 0.3125, 0.6667, 0.375, 0.6667, 0.75, 0.25, 0.5283, 0.1582, 0.51, 0.25, 0.25, 0.25, 0.01, 0.25, 0.02827, 0.1582, 0.3125, 0.8333, 0.3125, 1.0, 0.25, 1.0, 0.25, 0.8333, 0.75, 0.25, 0.51, 0.25, 0.5283, 0.3418, 0.25, 0.25, 0.02827, 0.3418, 0.01, 0.25, 0.25, 0.8333, 0.25, 1.0, 0.1875, 1.0, 0.1875, 0.8333, 0.75, 0.25, 0.5283, 0.3418, 0.5803, 0.4197, 0.25, 0.25, 0.08029, 0.4197, 0.02827, 0.3418, 0.1875, 0.8333, 0.1875, 1.0, 0.125, 1.0, 0.125, 0.8333, 0.75, 0.25, 0.5803, 0.4197, 0.6582, 0.4717, 0.25, 0.25, 0.1582, 0.4717, 0.08029, 0.4197, 0.125, 0.8333, 0.125, 1.0, 0.0625, 1.0, 0.0625, 0.8333, 0.75, 0.25, 0.6582, 0.4717, 0.75, 0.49, 0.25, 0.25, 0.25, 0.49, 0.1582, 0.4717, 0.0625, 0.8333, 0.0625, 1.0, 0.0, 1.0, 0.0, 0.8333, 0.0625, 0.5, 0.0625, 0.6667, 0.0, 0.6667, 0.0, 0.5, 0.0625, 0.6667, 0.0625, 0.8333, 0.0, 0.8333, 0.0, 0.6667, 0.125, 0.5, 0.125, 0.6667, 0.0625, 0.6667, 0.0625, 0.5, 0.125, 0.6667, 0.125, 0.8333, 0.0625, 0.8333, 0.0625, 0.6667, 0.1875, 0.5, 0.1875, 0.6667, 0.125, 0.6667, 0.125, 0.5, 0.1875, 0.6667, 0.1875, 0.8333, 0.125, 0.8333, 0.125, 0.6667, 0.25, 0.5, 0.25, 0.6667, 0.1875, 0.6667, 0.1875, 0.5, 0.25, 0.6667, 0.25, 0.8333, 0.1875, 0.8333, 0.1875, 0.6667, 0.3125, 0.5, 0.3125, 0.6667, 0.25, 0.6667, 0.25, 0.5, 0.3125, 0.6667, 0.3125, 0.8333, 0.25, 0.8333, 0.25, 0.6667, 0.6875, 0.8333, 0.75, 0.8333, 0.75, 0.8333, 0.6875, 0.8333, 0.375, 0.6667, 0.375, 0.8333, 0.3125, 0.8333, 0.3125, 0.6667, 0.3418, 0.02827, 0.25, 0.01, 0.25, 0.01, 0.3418, 0.02827, 0.4375, 0.6667, 0.4375, 0.8333, 0.375, 0.8333, 0.375, 0.6667, 0.4717, 0.3418, 0.49, 0.25, 0.49, 0.25, 0.4717, 0.3418, 0.4744, 0.6667, 0.4744, 0.8333, 0.4375, 0.8333, 0.4375, 0.6667, 0.3125, 1.0, 0.375, 1.0, 0.375, 1.0, 0.3125, 1.0, 0.5625, 0.6667, 0.5625, 0.8333, 0.5, 0.8333, 0.5, 0.6667, 0.75, 0.6667, 0.6875, 0.6667, 0.6875, 0.6667, 0.75, 0.6667, 0.75, 0.8333, 0.6875, 0.8333, 0.6875, 0.8333, 0.75, 0.8333, 0.6447, 0.6904, 0.4457, 0.3808, 0.4457, 0.3808, 0.6447, 0.6904, 0.8125, 0.6667, 0.8438, 0.6667, 0.8438, 0.6667, 0.8125, 0.6667, 0.625, 0.8333, 0.6875, 0.8333, 0.6875, 0.8333, 0.625, 0.8333, 0.625, 0.8333, 0.5625, 0.8333, 0.5625, 0.8333, 0.625, 0.8333, 0.75, 0.01, 0.8418, 0.02827, 0.8418, 0.02827, 0.75, 0.01, 0.6875, 0.6667, 0.75, 0.6667, 0.75, 0.6667, 0.6875, 0.6667, 0.3125, 1.0, 0.3125, 0.8333, 0.3125, 0.8333, 0.3125, 1.0, 0.8438, 0.6667, 0.8438, 0.8333, 0.8438, 0.8333, 0.8438, 0.6667, 0.9375, 0.5, 0.9375, 0.6667, 0.875, 0.6667, 0.875, 0.5, 0.9375, 0.6667, 0.9375, 0.8333, 0.875, 0.8333, 0.875, 0.6667, 1.0, 0.5, 1.0, 0.6667, 0.9375, 0.6667, 0.9375, 0.5, 1.0, 0.6667, 1.0, 0.8333, 0.9375, 0.8333, 0.9375, 0.6667, 0.8438, 0.8333, 0.8438, 1.0, 0.8125, 1.0, 0.8125, 0.8333, 0.8125, 0.8333, 0.8125, 1.0, 0.75, 1.0, 0.75, 0.8333, 0.75, 0.8333, 0.75, 1.0, 0.6875, 1.0, 0.6875, 0.8333, 0.6875, 0.8333, 0.6875, 1.0, 0.625, 1.0, 0.625, 0.8333, 0.625, 0.8333, 0.625, 1.0, 0.5625, 1.0, 0.5625, 0.8333, 0.5625, 0.8333, 0.5625, 1.0, 0.5, 1.0, 0.5, 0.8333, 0.4746, 0.8333, 0.4745, 1.0, 0.4375, 1.0, 0.4375, 0.8333, 0.4375, 0.8333, 0.4375, 1.0, 0.375, 1.0, 0.375, 0.8333, 0.375, 0.8333, 0.375, 1.0, 0.3125, 1.0, 0.3125, 0.8333, 0.375, 0.5, 0.375, 0.6667, 0.3125, 0.6667, 0.3125, 0.5, 0.4375, 0.5, 0.4375, 0.6667, 0.375, 0.6667, 0.375, 0.5, 0.4745, 0.5, 0.4746, 0.6667, 0.4375, 0.6667, 0.4375, 0.5, 0.5625, 0.5, 0.5625, 0.6667, 0.5, 0.6667, 0.5, 0.5, 0.625, 0.5, 0.625, 0.6667, 0.5625, 0.6667, 0.5625, 0.5, 0.6875, 0.5, 0.6875, 0.6667, 0.625, 0.6667, 0.625, 0.5, 0.75, 0.5, 0.75, 0.6667, 0.6875, 0.6667, 0.6875, 0.5, 0.8125, 0.5, 0.8125, 0.6667, 0.75, 0.6667, 0.75, 0.5, 0.8438, 0.5, 0.8438, 0.6667, 0.8125, 0.6667, 0.8125, 0.5, 0.4717, 0.1582, 0.4197, 0.08029, 0.4197, 0.08029, 0.4717, 0.1582, 0.7127, 0.01743, 0.75, 0.01, 0.75, 0.01, 0.7128, 0.0174, 0.8438, 0.6667, 0.8125, 0.6667, 0.8125, 0.6667, 0.8438, 0.6667, 0.8125, 0.5, 0.75, 0.5, 0.75, 0.5, 0.8125, 0.5, 0.375, 0.8333, 0.4375, 0.8333, 0.4375, 0.8333, 0.375, 0.8333, 0.375, 0.8333, 0.4375, 0.8333, 0.4375, 0.8333, 0.375, 0.8333, 0.4745, 0.6667, 0.4375, 0.6667, 0.4375, 0.6667, 0.4746, 0.6667, 0.8418, 0.02827, 0.8418, 0.02827, 0.8418, 0.02827, 0.8418, 0.02827, 0.375, 0.5, 0.3125, 0.5, 0.3125, 0.5, 0.375, 0.5, 0.4745, 0.8333, 0.5, 0.8333, 0.5, 0.8333, 0.4746, 0.8333, 0.8947, 0.4404, 0.8438, 0.5, 0.8438, 0.5, 0.8947, 0.4404, 0.5625, 0.6667, 0.5, 0.6667, 0.5, 0.6667, 0.5625, 0.6667, 0.625, 1.0, 0.6875, 1.0, 0.6875, 1.0, 0.625, 1.0, 0.3125, 1.0, 0.3126, 0.8333, 0.3125, 0.8333, 0.3125, 1.0, 0.5, 0.8333, 0.5625, 0.8333, 0.5625, 0.8333, 0.5, 0.8333, 0.2127, 0.01743, 0.2125, 0.01746, 0.2125, 0.01746, 0.2127, 0.01743, 0.9717, 0.3418, 0.9457, 0.3808, 0.9457, 0.3808, 0.9717, 0.3418, 0.625, 0.6667, 0.5625, 0.6667, 0.5625, 0.6667, 0.625, 0.6667, 0.5625, 0.8333, 0.625, 0.8333, 0.625, 0.8333, 0.5625, 0.8333, 0.6875, 0.5, 0.625, 0.5, 0.625, 0.5, 0.6875, 0.5, 0.5283, 0.1582, 0.5803, 0.08029, 0.5803, 0.08029, 0.5283, 0.1582, 0.6875, 0.6667, 0.625, 0.6667, 0.625, 0.6667, 0.6875, 0.6667, 0.6875, 0.6667, 0.625, 0.6667, 0.625, 0.6667, 0.6875, 0.6667, 0.9717, 0.1582, 0.99, 0.25, 0.99, 0.25, 0.9717, 0.1582, 0.625, 0.6667, 0.5625, 0.6667, 0.5625, 0.6667, 0.625, 0.6667, 0.5803, 0.08029, 0.6582, 0.02827, 0.6582, 0.02827, 0.5803, 0.08029, 0.5625, 0.6667, 0.5, 0.6667, 0.5, 0.6667, 0.5625, 0.6667, 0.8418, 0.02827, 0.9197, 0.08029, 0.9197, 0.08029, 0.8418, 0.02827, 0.99, 0.25, 0.9717, 0.3418, 0.9717, 0.3418, 0.99, 0.25, 0.4744, 0.6667, 0.4375, 0.6667, 0.4375, 0.6667, 0.4745, 0.6667, 0.8438, 0.6667, 0.8125, 0.6667, 0.8125, 0.6667, 0.8438, 0.6667, 0.7123, 0.0175, 0.75, 0.01, 0.75, 0.01, 0.7125, 0.01746, 0.5, 0.8333, 0.5625, 0.8333, 0.5625, 0.8333, 0.5, 0.8333, 0.75, 0.01, 0.8418, 0.02827, 0.8418, 0.02827, 0.75, 0.01, 0.75, 0.6667, 0.6875, 0.6667, 0.6875, 0.6667, 0.75, 0.6667, 0.5283, 0.1582, 0.5803, 0.08029, 0.5803, 0.08029, 0.5283, 0.1582, 0.5625, 0.8333, 0.625, 0.8333, 0.625, 0.8333, 0.5625, 0.8333, 0.375, 0.6667, 0.3125, 0.6667, 0.3125, 0.6667, 0.375, 0.6667, 0.8125, 0.6667, 0.75, 0.6667, 0.75, 0.6667, 0.8125, 0.6667, 0.9197, 0.08029, 0.9717, 0.1582, 0.9717, 0.1582, 0.9197, 0.08029, 0.4375, 0.6667, 0.375, 0.6667, 0.375, 0.6667, 0.4375, 0.6667, 0.3125, 0.6667, 0.3125, 0.5, 0.3125, 0.5, 0.3125, 0.6667, 0.9717, 0.3418, 0.9457, 0.3808, 0.9457, 0.3808, 0.9717, 0.3418, 0.1582, 0.02827, 0.08029, 0.08029, 0.08029, 0.08029, 0.1582, 0.02827, 0.8125, 0.8333, 0.8438, 0.8333, 0.8438, 0.8333, 0.8125, 0.8333, 0.8125, 0.8333, 0.8438, 0.8333, 0.8438, 0.8333, 0.8125, 0.8333, 0.4197, 0.08029, 0.3418, 0.02827, 0.3418, 0.02827, 0.4197, 0.08029, 0.2123, 0.0175, 0.1582, 0.02827, 0.1582, 0.02827, 0.2125, 0.01746, 0.875, 0.6667, 0.875, 0.8333, 0.8438, 0.8333, 0.8438, 0.6667, 0.99, 0.25, 0.9717, 0.3418, 0.9717, 0.3418, 0.99, 0.25, 0.4744, 0.8333, 0.5, 0.8333, 0.5, 0.8333, 0.4745, 0.8333, 0.625, 0.8333, 0.6875, 0.8333, 0.6875, 0.8333, 0.625, 0.8333, 0.49, 0.25, 0.4717, 0.1582, 0.4717, 0.1582, 0.49, 0.25, 0.3418, 0.02827, 0.25, 0.01, 0.25, 0.01, 0.3418, 0.02827, 0.6875, 0.8333, 0.75, 0.8333, 0.75, 0.8333, 0.6875, 0.8333, 0.3125, 0.8333, 0.375, 0.8333, 0.375, 0.8333, 0.3125, 0.8333, 0.08029, 0.08029, 0.02827, 0.1582, 0.02827, 0.1582, 0.08029, 0.08029, 0.4457, 0.3808, 0.4717, 0.3418, 0.4717, 0.3418, 0.4457, 0.3808, 0.75, 0.8333, 0.8125, 0.8333, 0.8125, 0.8333, 0.75, 0.8333, 0.8438, 0.6667, 0.8947, 0.4404, 0.9457, 0.3808, 0.8438, 0.6667, 0.9457, 0.3808, 0.9457, 0.3808, 0.8438, 0.6667, 0.8438, 0.6667, 0.875, 0.6667, 0.8438, 0.6667, 0.9457, 0.3808, 0.9197, 0.4197, 0.8438, 0.8333, 0.8438, 0.8333, 0.4457, 0.3808, 0.6447, 0.6904, 0.8438, 0.8333, 0.8438, 0.8333, 0.4457, 0.3808, 0.4457, 0.3808, 0.4457, 0.3808, 0.8438, 0.8333, 0.875, 0.8333, 0.875, 1.0, 0.4457, 0.3808, 0.4717, 0.3418, 0.4717, 0.3418, 0.4457, 0.3808, 0.9197, 0.08029, 0.9717, 0.1582, 0.9717, 0.1582, 0.9197, 0.08029, 0.49, 0.25, 0.4717, 0.1582, 0.4717, 0.1582, 0.49, 0.25, 0.4717, 0.1582, 0.4197, 0.08029, 0.4197, 0.08029, 0.4717, 0.1582, 0.99, 0.25, 0.9717, 0.3418, 0.9717, 0.3418, 0.99, 0.25, 0.8418, 0.02827, 0.9197, 0.08029, 0.9197, 0.08029, 0.8418, 0.02827, 0.4717, 0.3418, 0.49, 0.25, 0.49, 0.25, 0.4717, 0.3418, 0.4197, 0.08029, 0.3418, 0.02827, 0.3418, 0.02827, 0.4197, 0.08029, 0.9717, 0.1582, 0.99, 0.25, 0.99, 0.25, 0.9717, 0.1582, 0.9717, 0.3418, 0.9457, 0.3808, 0.9457, 0.3808, 0.9717, 0.3418, 0.4457, 0.3808, 0.4717, 0.3418, 0.4717, 0.3418, 0.4457, 0.3808, 0.625, 0.5, 0.5625, 0.5, 0.5625, 0.5, 0.625, 0.5, 0.4717, 0.1582, 0.4197, 0.08029, 0.4197, 0.08029, 0.4717, 0.1582, 0.9197, 0.08029, 0.9717, 0.1582, 0.9717, 0.1582, 0.9197, 0.08029, 0.4197, 0.08029, 0.3418, 0.02827, 0.3418, 0.02827, 0.4197, 0.08029, 0.8125, 1.0, 0.8438, 1.0, 0.8438, 1.0, 0.8125, 1.0, 0.5625, 1.0, 0.625, 1.0, 0.625, 1.0, 0.5625, 1.0, 0.75, 0.5, 0.6875, 0.5, 0.6875, 0.5, 0.75, 0.5, 0.3418, 0.02827, 0.3418, 0.02827, 0.3418, 0.02827, 0.3418, 0.02827, 0.49, 0.25, 0.4717, 0.1582, 0.4717, 0.1582, 0.49, 0.25, 0.6875, 1.0, 0.75, 1.0, 0.75, 1.0, 0.6875, 1.0, 0.8438, 0.5, 0.8125, 0.5, 0.8125, 0.5, 0.8438, 0.5, 0.8418, 0.02827, 0.9197, 0.08029, 0.9197, 0.08029, 0.8418, 0.02827, 0.4717, 0.3418, 0.49, 0.25, 0.49, 0.25, 0.4717, 0.3418, 0.4375, 0.8333, 0.4744, 0.8333, 0.4745, 0.8333, 0.4375, 0.8333, 0.25, 0.01, 0.2123, 0.0175, 0.2125, 0.01746, 0.25, 0.01, 0.6582, 0.02827, 0.7123, 0.0175, 0.7125, 0.01746, 0.6582, 0.02827, 0.5, 0.6667, 0.4744, 0.6667, 0.4745, 0.6667, 0.5, 0.6667, 0.4375, 0.8333, 0.4745, 0.8333, 0.4746, 0.8333, 0.4375, 0.8333, 0.25, 0.01, 0.2127, 0.01743, 0.2128, 0.0174, 0.25, 0.01, 0.5, 0.6667, 0.4745, 0.6667, 0.4746, 0.6667, 0.5, 0.6667, 0.375, 1.0, 0.4375, 1.0, 0.4375, 1.0, 0.375, 1.0, 0.5, 0.5, 0.5, 0.6667, 0.4746, 0.6667, 0.4745, 0.5, 0.5, 0.8333, 0.5, 1.0, 0.4745, 1.0, 0.4746, 0.8333, 0.5, 0.6667, 0.5, 0.8333, 0.4744, 0.8333, 0.4744, 0.6667, 0.08029, 0.08029, 0.02827, 0.1582, 0.02827, 0.1582, 0.08029, 0.08029, 0.5283, 0.1582, 0.5803, 0.08029, 0.5803, 0.08029, 0.5283, 0.1582, 0.2127, 0.01743, 0.1582, 0.02827, 0.1582, 0.02827, 0.2128, 0.0174, 0.5803, 0.08029, 0.6582, 0.02827, 0.6582, 0.02827, 0.5803, 0.08029, 0.1582, 0.02827, 0.08029, 0.08029, 0.08029, 0.08029, 0.1582, 0.02827, 0.6582, 0.02827, 0.7127, 0.01743, 0.7128, 0.0174, 0.6582, 0.02827, 0.2125, 0.01746, 0.1582, 0.02827, 0.1582, 0.02827, 0.2125, 0.01746, 0.4745, 0.5, 0.4375, 0.5, 0.4375, 0.5, 0.4745, 0.5, 0.1582, 0.02827, 0.08029, 0.08029, 0.08029, 0.08029, 0.1582, 0.02827, 0.7127, 0.01743, 0.7128, 0.0174, 0.7128, 0.0174, 0.7127, 0.01743, 0.08029, 0.08029, 0.02827, 0.1582, 0.02827, 0.1582, 0.08029, 0.08029, 0.6582, 0.02827, 0.7125, 0.01746, 0.7125, 0.01746, 0.6582, 0.02827, 0.4375, 1.0, 0.4745, 1.0, 0.4745, 1.0, 0.4375, 1.0, 0.5803, 0.08029, 0.6582, 0.02827, 0.6582, 0.02827, 0.5803, 0.08029, 0.3125, 0.5, 0.3125, 0.5, 0.3125, 0.5, 0.3125, 0.5, 0.4375, 0.5, 0.375, 0.5, 0.375, 0.5, 0.4375, 0.5, 0.1582, 0.02827, 0.08029, 0.08029, 0.08029, 0.08029, 0.1582, 0.02827, 0.2125, 0.01746, 0.1582, 0.02827, 0.1582, 0.02827, 0.2127, 0.01743, 0.08029, 0.08029, 0.02827, 0.1582, 0.02827, 0.1582, 0.08029, 0.08029, 0.25, 0.01, 0.2125, 0.01746, 0.2127, 0.01743, 0.25, 0.01, 0.4375, 0.8333, 0.4745, 0.8333, 0.4745, 0.8333, 0.4375, 0.8333, 0.3418, 0.02827, 0.3418, 0.02827, 0.3418, 0.02827, 0.3418, 0.02827, 0.4197, 0.08029, 0.3418, 0.02827, 0.3418, 0.02827, 0.4197, 0.08029, 0.4717, 0.3418, 0.49, 0.25, 0.49, 0.25, 0.4717, 0.3418, 0.4717, 0.1582, 0.4197, 0.08029, 0.4197, 0.08029, 0.4717, 0.1582, 0.49, 0.25, 0.4717, 0.1582, 0.4717, 0.1582, 0.49, 0.25, 0.4457, 0.3808, 0.4717, 0.3418, 0.4717, 0.3418, 0.4457, 0.3808, 0.8438, 0.8333, 0.8438, 0.8333, 0.6447, 0.6904, 0.8438, 1.0, 0.8125, 0.8333, 0.8438, 0.8333, 0.8438, 0.8333, 0.8125, 0.8333, 0.5625, 0.8333, 0.625, 0.8333, 0.625, 0.8333, 0.5625, 0.8333, 0.2128, 0.0174, 0.2127, 0.01743, 0.2127, 0.01743, 0.2128, 0.0174, 0.5, 0.8333, 0.5625, 0.8333, 0.5625, 0.8333, 0.5, 0.8333, 0.3125, 1.0, 0.3125, 0.8333, 0.3126, 0.8333, 0.3125, 1.0, 0.4745, 0.8333, 0.5, 0.8333, 0.5, 0.8333, 0.4745, 0.8333, 0.375, 0.8333, 0.4375, 0.8333, 0.4375, 0.8333, 0.375, 0.8333, 0.625, 0.8333, 0.6875, 0.8333, 0.6875, 0.8333, 0.625, 0.8333, 0.8438, 1.0, 0.6447, 0.6904, 0.6447, 0.6904, 0.8438, 1.0, 0.3418, 0.02827, 0.25, 0.01, 0.25, 0.01, 0.3418, 0.02827, 0.6875, 0.8333, 0.75, 0.8333, 0.75, 0.8333, 0.6875, 0.8333, 0.3125, 0.8333, 0.375, 0.8333, 0.375, 0.8333, 0.3126, 0.8333, 0.3125, 1.0, 0.3125, 1.0, 0.3125, 1.0, 0.3125, 1.0, 0.75, 0.8333, 0.8125, 0.8333, 0.8125, 0.8333, 0.75, 0.8333, 0.3125, 0.5, 0.3125, 0.5, 0.3125, 0.5, 0.3125, 0.5, 0.7125, 0.01746, 0.7127, 0.01743, 0.7127, 0.01743, 0.7125, 0.01746, 0.6582, 0.02827, 0.7125, 0.01746, 0.7127, 0.01743, 0.6582, 0.02827, 0.5803, 0.08029, 0.6582, 0.02827, 0.6582, 0.02827, 0.5803, 0.08029, 0.5283, 0.1582, 0.5803, 0.08029, 0.5803, 0.08029, 0.5283, 0.1582, 0.5, 0.6667, 0.4745, 0.6667, 0.4745, 0.6667, 0.5, 0.6667, 0.9717, 0.3418, 0.9457, 0.3808, 0.9457, 0.3808, 0.9717, 0.3418, 0.9717, 0.1582, 0.99, 0.25, 0.99, 0.25, 0.9717, 0.1582, 0.8418, 0.02827, 0.9197, 0.08029, 0.9197, 0.08029, 0.8418, 0.02827, 0.99, 0.25, 0.9717, 0.3418, 0.9717, 0.3418, 0.99, 0.25, 0.9197, 0.08029, 0.9717, 0.1582, 0.9717, 0.1582, 0.9197, 0.08029, 0.8438, 0.6667, 0.8438, 0.5, 0.8947, 0.4404, 0.8438, 0.6667, 0.6875, 0.6667, 0.625, 0.6667, 0.625, 0.6667, 0.6875, 0.6667, 0.625, 0.6667, 0.5625, 0.6667, 0.5625, 0.6667, 0.625, 0.6667, 0.5625, 0.6667, 0.5, 0.6667, 0.5, 0.6667, 0.5625, 0.6667, 0.9457, 0.3808, 0.8947, 0.4404, 0.8947, 0.4404, 0.9457, 0.3808, 0.8418, 0.02827, 0.8418, 0.02827, 0.8418, 0.02827, 0.8418, 0.02827, 0.4745, 0.6667, 0.4375, 0.6667, 0.4375, 0.6667, 0.4745, 0.6667, 0.8438, 0.6667, 0.8125, 0.6667, 0.8125, 0.6667, 0.8438, 0.6667, 0.7125, 0.01746, 0.75, 0.01, 0.75, 0.01, 0.7127, 0.01743, 0.75, 0.01, 0.8418, 0.02827, 0.8418, 0.02827, 0.75, 0.01, 0.75, 0.6667, 0.6875, 0.6667, 0.6875, 0.6667, 0.75, 0.6667, 0.375, 0.6667, 0.3125, 0.6667, 0.3126, 0.6667, 0.375, 0.6667, 0.8125, 0.6667, 0.75, 0.6667, 0.75, 0.6667, 0.8125, 0.6667, 0.4375, 0.6667, 0.375, 0.6667, 0.375, 0.6667, 0.4375, 0.6667, 0.3125, 0.6667, 0.3125, 0.5, 0.3125, 0.5, 0.3126, 0.6667, 0.625, 0.6667, 0.625, 0.8333, 0.5625, 0.8333, 0.5625, 0.6667, 0.6875, 0.6667, 0.6875, 0.8333, 0.625, 0.8333, 0.625, 0.6667, 0.75, 0.6667, 0.75, 0.8333, 0.6875, 0.8333, 0.6875, 0.6667, 0.8125, 0.6667, 0.8125, 0.8333, 0.75, 0.8333, 0.75, 0.6667, 0.8438, 0.6667, 0.8438, 0.8333, 0.8125, 0.8333, 0.8125, 0.6667, 0.625, 0.6667, 0.6875, 0.6667, 0.6875, 0.6667, 0.625, 0.6667, 0.8438, 0.8333, 0.8125, 0.8333, 0.8125, 0.8333, 0.8438, 0.8333, 0.5625, 0.8333, 0.5625, 0.6667, 0.5625, 0.6667, 0.5625, 0.8333, 0.75, 0.6667, 0.8125, 0.6667, 0.8125, 0.6667, 0.75, 0.6667, 0.6875, 0.8333, 0.625, 0.8333, 0.625, 0.8333, 0.6875, 0.8333, 0.5625, 0.6667, 0.625, 0.6667, 0.625, 0.6667, 0.5625, 0.6667, 0.8125, 0.8333, 0.75, 0.8333, 0.75, 0.8333, 0.8125, 0.8333, 0.5625, 0.1667, 0.4375, 0.1667, 0.4375, 0.1667, 0.5625, 0.1667, 0.5625, 0.25, 0.625, 0.25, 0.625, 0.5, 0.5625, 0.5, 0.5625, 0.6667, 0.625, 0.6667, 0.625, 0.75, 0.5625, 0.75, 0.5625, 0.75, 0.625, 0.75, 0.625, 1.0, 0.5625, 1.0, 0.125, 0.6667, 0.375, 0.6667, 0.375, 0.75, 0.125, 0.75, 0.625, 0.6667, 0.875, 0.6667, 0.875, 0.75, 0.625, 0.75, 0.625, 0.5, 0.875, 0.5, 0.875, 0.5833, 0.625, 0.5833, 0.625, 0.5833, 0.875, 0.5833, 0.875, 0.6667, 0.625, 0.6667, 0.125, 0.5, 0.375, 0.5, 0.375, 0.5833, 0.125, 0.5833, 0.125, 0.5833, 0.375, 0.5833, 0.375, 0.6667, 0.125, 0.6667, 0.5625, 0.5, 0.625, 0.5, 0.625, 0.5833, 0.5625, 0.5833, 0.375, 0.5833, 0.375, 0.5833, 0.375, 0.5833, 0.375, 0.5833, 0.4375, 0.08333, 0.5625, 0.08333, 0.5625, 0.08333, 0.4375, 0.08333, 0.4375, 0.0, 0.5625, 0.0, 0.5672, 0.06803, 0.4328, 0.06803, 0.5625, 0.5833, 0.625, 0.5833, 0.625, 0.6667, 0.5625, 0.6667, 0.5625, 0.5833, 0.625, 0.5833, 0.625, 0.5833, 0.5625, 0.5833, 0.4375, 0.6667, 0.375, 0.6667, 0.375, 0.6667, 0.4375, 0.6667, 0.625, 0.5833, 0.625, 0.6667, 0.625, 0.6667, 0.625, 0.5833, 0.375, 0.6667, 0.375, 0.5833, 0.375, 0.5833, 0.375, 0.6667, 0.375, 0.6667, 0.375, 0.5833, 0.375, 0.5833, 0.375, 0.6667, 0.375, 0.5833, 0.375, 0.6667, 0.375, 0.6667, 0.375, 0.5833, 0.375, 0.6667, 0.375, 0.6667, 0.375, 0.6667, 0.375, 0.6667, 0.5625, 1.0, 0.625, 1.0, 0.625, 1.0, 0.5625, 1.0, 0.9375, 0.5, 0.875, 0.5, 0.875, 0.5, 0.9375, 0.5, 1.0, 0.8333, 1.0, 1.0, 0.9375, 1.0, 0.9375, 0.8333, 0.0625, 1.0, 0.125, 1.0, 0.125, 1.0, 0.0625, 1.0, 0.4375, 0.5, 0.375, 0.5, 0.375, 0.5, 0.4375, 0.5, 0.9375, 0.8333, 0.9375, 1.0, 0.875, 1.0, 0.875, 0.8333, 0.75, 1.0, 0.8125, 1.0, 0.8125, 1.0, 0.75, 1.0, 0.25, 1.0, 0.3125, 1.0, 0.3125, 1.0, 0.25, 1.0, 0.875, 0.8333, 0.875, 1.0, 0.8125, 1.0, 0.8125, 0.8333, 0.625, 0.5, 0.5625, 0.5, 0.5625, 0.5, 0.625, 0.5, 0.125, 0.5, 0.0625, 0.5, 0.0625, 0.5, 0.125, 0.5, 0.8125, 0.8333, 0.8125, 1.0, 0.75, 1.0, 0.75, 0.8333, 0.4375, 1.0, 0.5, 1.0, 0.5, 1.0, 0.4375, 1.0, 0.8125, 0.5, 0.75, 0.5, 0.75, 0.5, 0.8125, 0.5, 0.75, 0.8333, 0.75, 1.0, 0.6875, 1.0, 0.6875, 0.8333, 0.3125, 0.5, 0.25, 0.5, 0.25, 0.5, 0.3125, 0.5, 0.9375, 1.0, 1.0, 1.0, 1.0, 1.0, 0.9375, 1.0, 0.6875, 0.8333, 0.6875, 1.0, 0.625, 1.0, 0.625, 0.8333, 0.625, 1.0, 0.6875, 1.0, 0.6875, 1.0, 0.625, 1.0, 0.125, 1.0, 0.1875, 1.0, 0.1875, 1.0, 0.125, 1.0, 0.625, 0.8333, 0.625, 1.0, 0.5625, 1.0, 0.5625, 0.8333, 0.5, 0.5, 0.4375, 0.5, 0.4375, 0.5, 0.5, 0.5, 0.8125, 1.0, 0.875, 1.0, 0.875, 1.0, 0.8125, 1.0, 0.5625, 0.8333, 0.5625, 1.0, 0.5, 1.0, 0.5, 0.8333, 0.3125, 1.0, 0.375, 1.0, 0.375, 1.0, 0.3125, 1.0, 0.6875, 0.5, 0.625, 0.5, 0.625, 0.5, 0.6875, 0.5, 0.5, 0.8333, 0.5, 1.0, 0.4375, 1.0, 0.4375, 0.8333, 1.0, 0.5, 0.9375, 0.5, 0.9375, 0.5, 1.0, 0.5, 0.1875, 0.5, 0.125, 0.5, 0.125, 0.5, 0.1875, 0.5, 0.4375, 0.8333, 0.4375, 1.0, 0.375, 1.0, 0.375, 0.8333, 0.5, 1.0, 0.5625, 1.0, 0.5625, 1.0, 0.5, 1.0, 0.875, 0.5, 0.8125, 0.5, 0.8125, 0.5, 0.875, 0.5, 0.375, 0.8333, 0.375, 1.0, 0.3125, 1.0, 0.3125, 0.8333, 0.375, 0.5, 0.3125, 0.5, 0.3125, 0.5, 0.375, 0.5, 0.6875, 1.0, 0.75, 1.0, 0.75, 1.0, 0.6875, 1.0, 0.3125, 0.8333, 0.3125, 1.0, 0.25, 1.0, 0.25, 0.8333, 0.1875, 1.0, 0.25, 1.0, 0.25, 1.0, 0.1875, 1.0, 0.5625, 0.5, 0.5, 0.5, 0.5, 0.5, 0.5625, 0.5, 0.25, 0.8333, 0.25, 1.0, 0.1875, 1.0, 0.1875, 0.8333, 0.0, 1.0, 0.0625, 1.0, 0.0625, 1.0, 0.0, 1.0, 0.875, 1.0, 0.9375, 1.0, 0.9375, 1.0, 0.875, 1.0, 0.1875, 0.8333, 0.1875, 1.0, 0.125, 1.0, 0.125, 0.8333, 0.0625, 0.5, 0.0, 0.5, 0.0, 0.5, 0.0625, 0.5, 0.375, 1.0, 0.4375, 1.0, 0.4375, 1.0, 0.375, 1.0, 0.125, 0.8333, 0.125, 1.0, 0.0625, 1.0, 0.0625, 0.8333, 0.75, 0.5, 0.6875, 0.5, 0.6875, 0.5, 0.75, 0.5, 0.25, 0.5, 0.1875, 0.5, 0.1875, 0.5, 0.25, 0.5, 0.0625, 0.8333, 0.0625, 1.0, 0.0, 1.0, 0.0, 0.8333, 0.6875, 0.5, 0.625, 0.5, 0.625, 0.5, 0.6875, 0.5, 0.0, 1.0, 0.0625, 1.0, 0.0625, 1.0, 0.0, 1.0, 0.875, 1.0, 0.9375, 1.0, 0.9375, 1.0, 0.875, 1.0, 0.25, 1.0, 0.3125, 1.0, 0.3125, 1.0, 0.25, 1.0, 0.0625, 0.5, 0.0, 0.5, 0.0, 0.5, 0.0625, 0.5, 0.5, 0.5, 0.4375, 0.5, 0.4375, 0.5, 0.5, 0.5, 0.6875, 1.0, 0.75, 1.0, 0.75, 1.0, 0.6875, 1.0, 0.0625, 1.0, 0.125, 1.0, 0.125, 1.0, 0.0625, 1.0, 0.9375, 0.5, 0.875, 0.5, 0.875, 0.5, 0.9375, 0.5, 0.3125, 0.5, 0.25, 0.5, 0.25, 0.5, 0.3125, 0.5, 0.5, 1.0, 0.5625, 1.0, 0.5625, 1.0, 0.5, 1.0, 0.75, 0.5, 0.6875, 0.5, 0.6875, 0.5, 0.75, 0.5, 0.125, 0.5, 0.0625, 0.5, 0.0625, 0.5, 0.125, 0.5, 0.9375, 1.0, 1.0, 1.0, 1.0, 1.0, 0.9375, 1.0, 0.3125, 1.0, 0.375, 1.0, 0.375, 1.0, 0.3125, 1.0, 0.5625, 0.5, 0.5, 0.5, 0.5, 0.5, 0.5625, 0.5, 0.75, 1.0, 0.8125, 1.0, 0.8125, 1.0, 0.75, 1.0, 0.125, 1.0, 0.1875, 1.0, 0.1875, 1.0, 0.125, 1.0, 0.375, 0.5, 0.3125, 0.5, 0.3125, 0.5, 0.375, 0.5, 0.5625, 1.0, 0.625, 1.0, 0.625, 1.0, 0.5625, 1.0, 1.0, 0.5, 0.9375, 0.5, 0.9375, 0.5, 1.0, 0.5, 0.8125, 0.5, 0.75, 0.5, 0.75, 0.5, 0.8125, 0.5, 0.1875, 0.5, 0.125, 0.5, 0.125, 0.5, 0.1875, 0.5, 0.375, 1.0, 0.4375, 1.0, 0.4375, 1.0, 0.375, 1.0, 0.625, 0.5, 0.5625, 0.5, 0.5625, 0.5, 0.625, 0.5, 0.8125, 1.0, 0.875, 1.0, 0.875, 1.0, 0.8125, 1.0, 0.1875, 1.0, 0.25, 1.0, 0.25, 1.0, 0.1875, 1.0, 0.4375, 0.5, 0.375, 0.5, 0.375, 0.5, 0.4375, 0.5, 0.625, 1.0, 0.6875, 1.0, 0.6875, 1.0, 0.625, 1.0, 0.875, 0.5, 0.8125, 0.5, 0.8125, 0.5, 0.875, 0.5, 0.25, 0.5, 0.1875, 0.5, 0.1875, 0.5, 0.25, 0.5, 0.4375, 1.0, 0.5, 1.0, 0.5, 1.0, 0.4375, 1.0, 0.8125, 1.0, 0.875, 1.0, 0.875, 1.0, 0.8125, 1.0, 0.1875, 1.0, 0.25, 1.0, 0.25, 1.0, 0.1875, 1.0, 0.4375, 0.5, 0.375, 0.5, 0.375, 0.5, 0.4375, 0.5, 0.625, 1.0, 0.6875, 1.0, 0.6875, 1.0, 0.625, 1.0, 0.875, 0.5, 0.8125, 0.5, 0.8125, 0.5, 0.875, 0.5, 0.25, 0.5, 0.1875, 0.5, 0.1875, 0.5, 0.25, 0.5, 0.4375, 1.0, 0.5, 1.0, 0.5, 1.0, 0.4375, 1.0, 0.6875, 0.5, 0.625, 0.5, 0.625, 0.5, 0.6875, 0.5, 0.0, 1.0, 0.0625, 1.0, 0.0625, 1.0, 0.0, 1.0, 0.875, 1.0, 0.9375, 1.0, 0.9375, 1.0, 0.875, 1.0, 0.25, 1.0, 0.3125, 1.0, 0.3125, 1.0, 0.25, 1.0, 0.0625, 0.5, 0.0, 0.5, 0.0, 0.5, 0.0625, 0.5, 0.5, 0.5, 0.4375, 0.5, 0.4375, 0.5, 0.5, 0.5, 0.6875, 1.0, 0.75, 1.0, 0.75, 1.0, 0.6875, 1.0, 0.0625, 1.0, 0.125, 1.0, 0.125, 1.0, 0.0625, 1.0, 0.9375, 0.5, 0.875, 0.5, 0.875, 0.5, 0.9375, 0.5, 0.3125, 0.5, 0.25, 0.5, 0.25, 0.5, 0.3125, 0.5, 0.5, 1.0, 0.5625, 1.0, 0.5625, 1.0, 0.5, 1.0, 0.75, 0.5, 0.6875, 0.5, 0.6875, 0.5, 0.75, 0.5, 0.125, 0.5, 0.0625, 0.5, 0.0625, 0.5, 0.125, 0.5, 0.9375, 1.0, 1.0, 1.0, 1.0, 1.0, 0.9375, 1.0, 0.3125, 1.0, 0.375, 1.0, 0.375, 1.0, 0.3125, 1.0, 0.5625, 0.5, 0.5, 0.5, 0.5, 0.5, 0.5625, 0.5, 0.75, 1.0, 0.8125, 1.0, 0.8125, 1.0, 0.75, 1.0, 0.125, 1.0, 0.1875, 1.0, 0.1875, 1.0, 0.125, 1.0, 0.375, 0.5, 0.3125, 0.5, 0.3125, 0.5, 0.375, 0.5, 0.5625, 1.0, 0.625, 1.0, 0.625, 1.0, 0.5625, 1.0, 1.0, 0.5, 0.9375, 0.5, 0.9375, 0.5, 1.0, 0.5, 0.8125, 0.5, 0.75, 0.5, 0.75, 0.5, 0.8125, 0.5, 0.1875, 0.5, 0.125, 0.5, 0.125, 0.5, 0.1875, 0.5, 0.375, 1.0, 0.4375, 1.0, 0.4375, 1.0, 0.375, 1.0, 0.625, 0.5, 0.5625, 0.5, 0.5625, 0.5, 0.625, 0.5, 0.25, 0.8333, 0.1875, 0.8333, 0.1875, 1.0, 0.25, 1.0, 0.3125, 0.8333, 0.25, 0.8333, 0.25, 1.0, 0.3125, 1.0, 0.375, 0.8333, 0.3125, 0.8333, 0.3125, 1.0, 0.375, 1.0, 0.4375, 0.8333, 0.375, 0.8333, 0.375, 1.0, 0.4375, 1.0, 0.5, 0.8333, 0.4375, 0.8333, 0.4375, 1.0, 0.5, 1.0, 0.5625, 0.8333, 0.5, 0.8333, 0.5, 1.0, 0.5625, 1.0, 0.625, 0.8333, 0.5625, 0.8333, 0.5625, 1.0, 0.625, 1.0, 0.6875, 0.8333, 0.625, 0.8333, 0.625, 1.0, 0.6875, 1.0, 0.75, 0.8333, 0.6875, 0.8333, 0.6875, 1.0, 0.75, 1.0, 0.8125, 0.8333, 0.75, 0.8333, 0.75, 1.0, 0.8125, 1.0, 0.875, 0.8333, 0.8125, 0.8333, 0.8125, 1.0, 0.875, 1.0, 0.9375, 0.8333, 0.875, 0.8333, 0.875, 1.0, 0.9375, 1.0, 1.0, 0.8333, 0.9375, 0.8333, 0.9375, 1.0, 1.0, 1.0, 0.0625, 0.8333, 0.3333, 0.8333, 0.0, 1.0, 0.0625, 1.0, 0.125, 0.8333, 0.0625, 0.8333, 0.0625, 1.0, 0.125, 1.0, 0.1875, 0.8333, 0.125, 0.8333, 0.125, 1.0, 0.1875, 1.0, 0.0625, 0.5, 0.0625, 0.6667, 0.0, 0.6667, 0.0, 0.5, 0.6875, 0.8333, 0.75, 0.8333, 0.75, 0.8333, 0.6875, 0.8333, 0.125, 0.5, 0.125, 0.6667, 0.0625, 0.6667, 0.0625, 0.5, 0.75, 0.5, 0.6875, 0.5, 0.6875, 0.6667, 0.75, 0.6667, 0.1875, 0.5, 0.1875, 0.6667, 0.125, 0.6667, 0.125, 0.5, 0.6875, 0.8333, 0.6875, 0.8333, 0.625, 0.8333, 0.625, 0.8333, 0.25, 0.5, 0.25, 0.6667, 0.1875, 0.6667, 0.1875, 0.5, 0.8125, 0.5, 0.75, 0.5, 0.75, 0.6667, 0.8125, 0.6667, 0.3125, 0.5, 0.3125, 0.6667, 0.25, 0.6667, 0.25, 0.5, 0.625, 0.8333, 0.625, 0.8333, 0.5625, 0.8333, 0.5625, 0.8333, 0.375, 0.5, 0.375, 0.6667, 0.3125, 0.6667, 0.3125, 0.5, 0.875, 0.5, 0.8125, 0.5, 0.8125, 0.6667, 0.875, 0.6667, 0.4375, 0.5, 0.4375, 0.6667, 0.375, 0.6667, 0.375, 0.5, 0.5625, 0.8333, 0.5625, 0.8333, 0.5, 0.8333, 0.5, 0.8333, 0.5, 0.5, 0.5, 0.6667, 0.4375, 0.6667, 0.4375, 0.5, 0.9375, 0.5, 0.875, 0.5, 0.875, 0.6667, 0.9375, 0.6667, 0.5625, 0.5, 0.5625, 0.6667, 0.5, 0.6667, 0.5, 0.5, 0.5, 0.8333, 0.5, 0.8333, 0.4375, 0.8333, 0.4375, 0.8333, 0.625, 0.5, 0.625, 0.6667, 0.5625, 0.6667, 0.5625, 0.5, 1.0, 0.5, 0.9375, 0.5, 0.9375, 0.6667, 1.0, 0.6667, 0.6875, 0.5, 0.6875, 0.6667, 0.625, 0.6667, 0.625, 0.5, 0.4375, 0.8333, 0.4375, 0.8333, 0.375, 0.8333, 0.375, 0.8333, 0.75, 0.5, 0.75, 0.6667, 0.6875, 0.6667, 0.6875, 0.5, 0.0625, 0.5, 1.0, 0.5, 0.6667, 0.6667, 0.0625, 0.6667, 0.8125, 0.5, 0.8125, 0.6667, 0.75, 0.6667, 0.75, 0.5, 0.375, 0.8333, 0.375, 0.8333, 0.3125, 0.8333, 0.3125, 0.8333, 0.875, 0.5, 0.875, 0.6667, 0.8125, 0.6667, 0.8125, 0.5, 0.125, 0.5, 0.0625, 0.5, 0.0625, 0.6667, 0.125, 0.6667, 0.9375, 0.5, 0.9375, 0.6667, 0.875, 0.6667, 0.875, 0.5, 0.3125, 0.8333, 0.3125, 0.8333, 0.25, 0.8333, 0.25, 0.8333, 1.0, 0.5, 1.0, 0.6667, 0.9375, 0.6667, 0.9375, 0.5, 0.1875, 0.5, 0.125, 0.5, 0.125, 0.6667, 0.1875, 0.6667, 0.6875, 0.5, 0.625, 0.5, 0.625, 0.6667, 0.6875, 0.6667, 0.25, 0.8333, 0.25, 0.8333, 0.1875, 0.8333, 0.1875, 0.8333, 0.625, 0.5, 0.5625, 0.5, 0.5625, 0.6667, 0.625, 0.6667, 0.1875, 0.8333, 0.125, 0.8333, 0.125, 0.8333, 0.1875, 0.8333, 0.5625, 0.5, 0.5, 0.5, 0.5, 0.6667, 0.5625, 0.6667, 0.125, 0.8333, 0.0625, 0.8333, 0.0625, 0.8333, 0.125, 0.8333, 0.5, 0.5, 0.4375, 0.5, 0.4375, 0.6667, 0.5, 0.6667, 0.0625, 0.8333, 1.0, 0.8333, 0.3333, 0.8333, 0.0625, 0.8333, 0.4375, 0.5, 0.375, 0.5, 0.375, 0.6667, 0.4375, 0.6667, 1.0, 0.8333, 0.9375, 0.8333, 0.9375, 0.8333, 1.0, 0.8333, 0.375, 0.5, 0.3125, 0.5, 0.3125, 0.6667, 0.375, 0.6667, 0.9375, 0.8333, 0.875, 0.8333, 0.875, 0.8333, 0.9375, 0.8333, 0.3125, 0.5, 0.25, 0.5, 0.25, 0.6667, 0.3125, 0.6667, 0.875, 0.8333, 0.8125, 0.8333, 0.8125, 0.8333, 0.875, 0.8333, 0.25, 0.5, 0.1875, 0.5, 0.1875, 0.6667, 0.25, 0.6667, 0.8125, 0.8333, 0.75, 0.8333, 0.75, 0.8333, 0.8125, 0.8333, 0.625, 0.6667, 0.625, 0.6667, 0.5625, 0.6667, 0.5625, 0.6667, 0.5625, 0.6667, 0.5625, 0.6667, 0.5, 0.6667, 0.5, 0.6667, 0.5, 0.6667, 0.5, 0.6667, 0.4375, 0.6667, 0.4375, 0.6667, 0.4375, 0.6667, 0.4375, 0.6667, 0.375, 0.6667, 0.375, 0.6667, 0.375, 0.6667, 0.375, 0.6667, 0.3125, 0.6667, 0.3125, 0.6667, 0.3125, 0.6667, 0.3125, 0.6667, 0.25, 0.6667, 0.25, 0.6667, 0.25, 0.6667, 0.25, 0.6667, 0.1875, 0.6667, 0.1875, 0.6667, 0.1875, 0.6667, 0.1875, 0.6667, 0.125, 0.6667, 0.125, 0.6667, 0.125, 0.6667, 0.125, 0.6667, 0.0625, 0.6667, 0.0625, 0.6667, 0.0625, 0.6667, 0.0625, 0.6667, 0.6667, 0.6667, 0.0, 0.6667, 0.0, 0.6667, 0.6667, 0.6667, 0.9375, 0.6667, 0.9375, 0.6667, 0.9375, 0.6667, 0.9375, 0.6667, 0.875, 0.6667, 0.875, 0.6667, 0.875, 0.6667, 0.875, 0.6667, 0.8125, 0.6667, 0.8125, 0.6667, 0.8125, 0.6667, 0.8125, 0.6667, 0.75, 0.6667, 0.75, 0.6667, 0.75, 0.6667, 0.75, 0.6667, 0.6875, 0.6667, 0.6875, 0.6667, 0.6875, 0.6667, 0.6875, 0.6667, 0.625, 0.6667, 0.625, 0.6667, 0.625, 0.6667, 0.5625, 0.6667, 0.5625, 0.6667, 0.625, 0.6667, 0.4375, 0.5833, 0.5625, 0.5833, 0.5625, 0.5833, 0.4375, 0.5833, 0.375, 0.5833, 0.4375, 0.5833, 0.4375, 0.5833, 0.375, 0.5833, 0.4375, 0.5833, 0.5625, 0.5833, 0.5625, 0.6667, 0.4375, 0.6667, 0.375, 0.5833, 0.4375, 0.5833, 0.4375, 0.6667, 0.375, 0.6667, 0.4328, 0.182, 0.5672, 0.182, 0.5625, 0.25, 0.4375, 0.25, 0.4375, 0.1667, 0.4375, 0.08333, 0.4375, 0.08333, 0.4375, 0.1667, 0.5625, 0.08333, 0.5625, 0.1667, 0.5625, 0.1667, 0.5625, 0.08333, 0.375, 0.08333, 0.4328, 0.07671, 0.4328, 0.1733, 0.375, 0.1667, 0.4375, 0.5, 0.5625, 0.5, 0.5625, 0.5833, 0.4375, 0.5833, 0.375, 0.5, 0.4375, 0.5, 0.4375, 0.5833, 0.375, 0.5833, 0.4375, 0.75, 0.5625, 0.75, 0.5625, 1.0, 0.4375, 1.0, 0.375, 0.75, 0.4375, 0.75, 0.4375, 1.0, 0.375, 1.0, 0.4375, 0.6667, 0.5625, 0.6667, 0.5625, 0.75, 0.4375, 0.75, 0.375, 0.6667, 0.4375, 0.6667, 0.4375, 0.75, 0.375, 0.75, 0.4375, 0.25, 0.5625, 0.25, 0.5625, 0.5, 0.4375, 0.5, 0.375, 0.25, 0.4375, 0.25, 0.4375, 0.5, 0.375, 0.5, 0.375, 0.1667, 0.4328, 0.182, 0.4375, 0.25, 0.375, 0.25, 0.5625, 0.6667, 0.4375, 0.6667, 0.4375, 0.6667, 0.5625, 0.6667, 0.4375, 0.08333, 0.5625, 0.08333, 0.5625, 0.1667, 0.4375, 0.1667, 0.5672, 0.182, 0.625, 0.1667, 0.625, 0.25, 0.5625, 0.25, 0.375, 0.0, 0.4375, 0.0, 0.4328, 0.06803, 0.375, 0.08333, 0.5625, 0.0, 0.625, 0.0, 0.625, 0.08333, 0.5672, 0.06803, 0.5625, 0.08333, 0.4375, 0.08333, 0.4328, 0.06803, 0.5672, 0.06803, 0.5672, 0.182, 0.4328, 0.182, 0.4375, 0.1667, 0.5625, 0.1667, 0.4375, 0.08333, 0.4375, 0.1667, 0.4328, 0.1733, 0.4328, 0.07671, 0.5672, 0.07671, 0.5672, 0.1733, 0.5625, 0.1667, 0.5625, 0.08333, 0.5672, 0.07671, 0.625, 0.08333, 0.625, 0.1667, 0.5672, 0.1733])
me_cylinder.materials.append(mat_id81)
me_cylinder.materials.append(mat_id50)
me_cylinder.update()

# ---- objects
ob_cylinder = bpy.data.objects.new('Cylinder', me_cylinder)

# ---- transforms, parenting, visibility, modifiers, constraints
ob_cylinder.location = (0.0, 0.0, 0.0)

# ---- collection membership
col_collection.objects.link(ob_cylinder)

# ---- scene / render settings (as saved in the file)
scene.frame_start = 1; scene.frame_end = 250; scene.frame_set(1)
scene.render.engine = 'BLENDER_EEVEE_NEXT'
scene.cycles.sampling_pattern = 'TABULATED_SOBOL'
scene.eevee.ray_tracing_options.trace_max_roughness = 0.0
bpy.context.view_layer.update()

# ---- added for rendering (the .blend has no active camera and no usable light): camera, sun
cam_auto = bpy.data.cameras.new('AutoCamera')
cam_auto.lens = 50.0
cam_auto.sensor_width = 36.0
cam_auto.clip_end = 1000.0
ob_auto_camera = bpy.data.objects.new('AutoCamera', cam_auto)
scene.collection.objects.link(ob_auto_camera)
ob_auto_camera.location = (0.186277, -0.2321, 0.123559)
ob_auto_camera.rotation_euler = (1.09748, -7.21219e-08, 0.694738)
scene.camera = ob_auto_camera
light_auto_sun = bpy.data.lights.new('AutoSun', 'SUN')
light_auto_sun.energy = 3.0
light_auto_sun.angle = 0.0523599
ob_auto_sun = bpy.data.objects.new('AutoSun', light_auto_sun)
scene.collection.objects.link(ob_auto_sun)
ob_auto_sun.rotation_euler = (0.872665, 0.174533, 0.523599)
bpy.context.view_layer.update()

